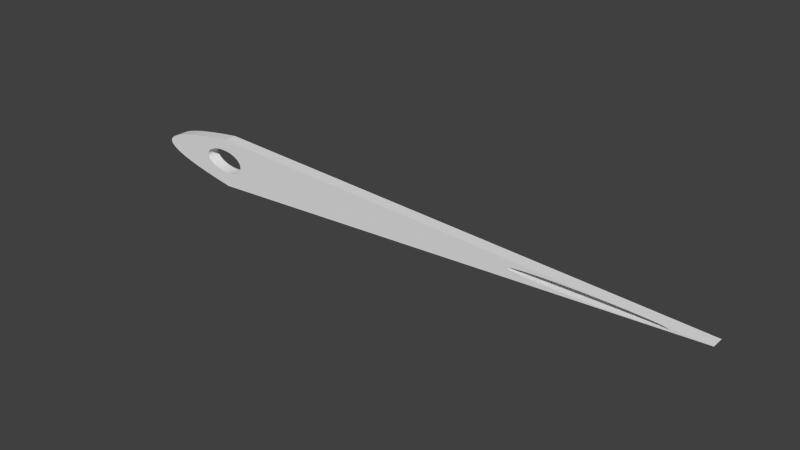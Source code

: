 # Source: needle.blend  (saved by Blender 2.74.0; exported with 4.5.12 LTS)
import bpy
from mathutils import Matrix  # noqa: F401  (used for matrix-valued properties, if any)

bpy.ops.wm.read_factory_settings(use_empty=True)
scene = bpy.context.scene
scene.name = 'Scene'

# ---- collections
col_collection_1 = bpy.data.collections.new('Collection 1'); scene.collection.children.link(col_collection_1)

# ---- materials (node trees are filled in below, after node groups)
mat_material_001 = bpy.data.materials.new('Material.001')
mat_material_001.alpha_threshold = 0.0
mat_material_001.use_transparent_shadow = False
mat_material_001.roughness = 0.5

# ---- material node trees

# ---- world
world_world = bpy.data.worlds.new('World'); scene.world = world_world
world_world.color = (0.05088, 0.05088, 0.05088)
world_world.use_sun_shadow = False
world_world.sun_shadow_jitter_overblur = 0.0
world_world.cycles.sampling_method = 'MANUAL'
world_world.cycles.sample_map_resolution = 256

# ---- meshes
me_needle = bpy.data.meshes.new('Needle')
me_needle.from_pydata([(0.06181, 0.0635, -0.07726), (0.06181, 0.0, -0.07726), (0.04807, 0.03175, -0.07102), (0.04484, 0.0635, -0.06983), (0.03257, 0.03175, -0.066), (0.0254, 0.0635, -0.06422), (0.0157, 0.03175, -0.06229), (0.004174, 0.0635, -0.06062), (-0.002137, 0.03175, -0.05997), (-0.01805, 0.0635, -0.0591), (-0.02049, 0.03175, -0.05906), (-0.04044, 0.0635, -0.05968), (-0.0389, 0.03175, -0.05957), (-0.05688, 0.03175, -0.06148), (-0.04044, 0.0, -0.05968), (-0.06215, 0.0, -0.06232), (-0.07398, 0.03175, -0.06473), (-0.08234, 0.0, -0.06692), (-0.08972, 0.03175, -0.06924), (-0.08234, 0.0635, -0.06692), (-0.1002, 0.0635, -0.0733), (-0.06215, 0.0635, -0.06232), (0.0254, 0.0, -0.06422), (0.04484, 0.0, -0.06983), (0.004174, 0.0, -0.06062), (-0.01805, 0.0, -0.0591), (-0.1002, 0.0, -0.0733), (-0.1037, 0.03175, -0.07491), (-0.115, 0.0635, -0.08127), (-0.115, 0.0, -0.08127), (-0.1155, 0.03175, -0.08161), (-0.1248, 0.03175, -0.08919), (-0.1261, 0.0635, -0.09055), (-0.13, 0.0635, -0.09559), (-0.1261, 0.0, -0.09055), (-0.13, 0.0, -0.09559), (-0.1312, 0.03175, -0.09749), (-0.1329, 0.0, -0.1008), (-0.1333, 0.03175, -0.1019), (-0.1329, 0.0635, -0.1008), (-0.1347, 0.0635, -0.1063), (-0.1347, 0.0, -0.1063), (-0.1347, 0.03175, -0.1063), (-0.1352, 0.03175, -0.1109), (-0.1352, 0.0635, -0.1118), (-0.1349, 0.03175, -0.1155), (-0.1346, 0.0635, -0.1174), (-0.1339, 0.03175, -0.1201), (-0.1328, 0.0635, -0.1231), (-0.132, 0.03175, -0.1248), (-0.1297, 0.0635, -0.1287), (-0.1262, 0.03175, -0.1335), (-0.1256, 0.0635, -0.1343), (-0.1177, 0.03175, -0.142), (-0.114, 0.0635, -0.1449), (-0.1067, 0.03175, -0.15), (-0.09858, 0.0635, -0.1546), (-0.09348, 0.03175, -0.1572), (-0.07996, 0.0635, -0.163), (-0.07846, 0.03175, -0.1635), (-0.06204, 0.03175, -0.1687), (-0.07996, 0.0, -0.163), (-0.05902, 0.0, -0.1695), (-0.04469, 0.03175, -0.1727), (-0.03669, 0.0, -0.174), (-0.02685, 0.03175, -0.1752), (-0.03669, 0.0635, -0.174), (-0.01391, 0.0635, -0.1762), (-0.05902, 0.0635, -0.1695), (-0.1352, 0.0, -0.1118), (-0.1346, 0.0, -0.1174), (-0.1328, 0.0, -0.1231), (-0.1297, 0.0, -0.1287), (-0.1256, 0.0, -0.1343), (-0.114, 0.0, -0.1449), (-0.09858, 0.0, -0.1546), (-0.01391, 0.0, -0.1762), (-0.008984, 0.03175, -0.1763), (0.008416, 0.0635, -0.1759), (0.008416, 0.0, -0.1759), (0.00848, 0.03175, -0.1759), (0.02514, 0.03175, -0.174), (0.02945, 0.0635, -0.1732), (0.04065, 0.03175, -0.1706), (0.04846, 0.0635, -0.1682), (0.05467, 0.03175, -0.1659), (0.06482, 0.0635, -0.1611), (0.06693, 0.03175, -0.1599), (0.078, 0.0635, -0.1523), (0.0772, 0.03175, -0.153), (0.08527, 0.03175, -0.1451), (0.078, 0.0, -0.1523), (0.08761, 0.0, -0.1421), (0.09098, 0.03175, -0.1366), (0.09097, 0.0, -0.1366), (0.09334, 0.0, -0.131), (0.09424, 0.03175, -0.1277), (0.09469, 0.0, -0.1252), (0.09492, 0.03175, -0.1231), (0.09501, 0.0, -0.1194), (0.09497, 0.03175, -0.1185), (0.0943, 0.0, -0.1135), (0.09438, 0.03175, -0.1139), (0.09316, 0.03175, -0.1094), (0.0943, 0.0635, -0.1135), (0.09256, 0.0635, -0.1077), (0.09501, 0.0635, -0.1194), (0.02945, 0.0, -0.1732), (0.04846, 0.0, -0.1682), (0.06482, 0.0, -0.1611), (0.09334, 0.0635, -0.131), (0.09469, 0.0635, -0.1252), (0.09097, 0.0635, -0.1366), (0.08761, 0.0635, -0.1421), (0.09256, 0.0, -0.1077), (0.08981, 0.0, -0.1021), (0.08883, 0.03175, -0.1005), (0.08606, 0.0, -0.09657), (0.08207, 0.03175, -0.09203), (0.0757, 0.0, -0.08628), (0.073, 0.03175, -0.08423), (0.0757, 0.0635, -0.08628), (0.08981, 0.0635, -0.1021), (0.08606, 0.0635, -0.09657), (2.386, 0.0, -0.112), (2.386, 0.0, -0.1119), (2.386, 0.0635, -0.112), (2.386, 0.0, -0.1118), (2.386, 0.0, -0.1116), (2.385, 0.03175, -0.1109), (2.386, 0.0, -0.1114), (2.386, 0.0, -0.1112), (2.385, 0.0, -0.1107), (2.384, 0.03175, -0.1104), (2.384, 0.0, -0.1103), (2.383, 0.03175, -0.1098), (2.384, 0.0635, -0.1103), (2.378, 0.0635, -0.1086), (2.385, 0.0635, -0.1107), (2.386, 0.0635, -0.1112), (2.386, 0.0635, -0.1114), (2.386, 0.0635, -0.1116), (2.386, 0.0635, -0.1118), (2.386, 0.0635, -0.1119), (2.378, 0.0, -0.1086), (2.379, 0.03175, -0.1088), (2.373, 0.03175, -0.1077), (2.369, 0.0635, -0.107), (2.366, 0.03175, -0.1067), (2.355, 0.0635, -0.1054), (2.358, 0.03175, -0.1057), (2.348, 0.03175, -0.1047), (2.355, 0.0, -0.1054), (2.339, 0.0, -0.1039), (2.336, 0.03175, -0.1037), (2.324, 0.03175, -0.1028), (2.319, 0.0, -0.1025), (2.31, 0.03175, -0.1019), (2.319, 0.0635, -0.1025), (2.296, 0.0635, -0.1012), (2.339, 0.0635, -0.1039), (2.369, 0.0, -0.107), (2.296, 0.0, -0.1012), (2.295, 0.03175, -0.1011), (2.278, 0.03175, -0.1003), (2.27, 0.0635, -0.09993), (2.243, 0.03175, -0.09886), (2.242, 0.0635, -0.09882), (2.212, 0.0635, -0.09783), (2.27, 0.0, -0.09993), (2.242, 0.0, -0.09882), (2.212, 0.0, -0.09783), (2.204, 0.03175, -0.09761), (2.18, 0.0, -0.09698), (2.159, 0.03175, -0.09652), (2.18, 0.0635, -0.09698), (2.146, 0.0635, -0.09626), (2.146, 0.0, -0.09626), (2.113, 0.03175, -0.0957), (2.077, 0.0635, -0.09527), (2.077, 0.0, -0.09527), (2.017, 0.03175, -0.09491), (2.006, 0.0635, -0.0949), (1.969, 0.03175, -0.09496), (1.937, 0.0635, -0.09517), (1.923, 0.03175, -0.0953), (1.904, 0.0635, -0.09554), (1.879, 0.03175, -0.09593), (1.872, 0.0635, -0.09607), (1.838, 0.03175, -0.09685), (1.842, 0.0635, -0.09675), (1.814, 0.0635, -0.09758), (2.006, 0.0, -0.0949), (1.937, 0.0, -0.09517), (1.904, 0.0, -0.09554), (1.872, 0.0, -0.09607), (1.842, 0.0, -0.09675), (1.814, 0.0, -0.09758), (1.801, 0.03175, -0.09804), (1.788, 0.0, -0.09856), (1.767, 0.03175, -0.09949), (1.788, 0.0635, -0.09856), (1.764, 0.0635, -0.09967), (1.764, 0.0, -0.09967), (1.752, 0.03175, -0.1003), (1.742, 0.0635, -0.1009), (1.742, 0.0, -0.1009), (1.738, 0.03175, -0.1012), (1.724, 0.0635, -0.1022), (1.724, 0.0, -0.1022), (1.726, 0.03175, -0.1021), (1.714, 0.03175, -0.1031), (1.708, 0.0635, -0.1037), (1.704, 0.03175, -0.1041), (1.694, 0.0635, -0.1052), (1.695, 0.03175, -0.1051), (1.688, 0.03175, -0.1062), (1.694, 0.0, -0.1052), (1.684, 0.0, -0.1069), (1.682, 0.03175, -0.1073), (1.677, 0.0, -0.1086), (1.677, 0.03175, -0.1085), (1.677, 0.0635, -0.1086), (1.673, 0.03175, -0.1097), (1.672, 0.0635, -0.1103), (1.671, 0.03175, -0.1109), (1.671, 0.0635, -0.1107), (1.671, 0.0635, -0.1112), (1.708, 0.0, -0.1037), (1.672, 0.0, -0.1103), (1.671, 0.0, -0.1107), (1.671, 0.0, -0.1112), (1.671, 0.0, -0.1114), (1.671, 0.03175, -0.1121), (1.671, 0.0635, -0.1114), (1.671, 0.0635, -0.1116), (1.671, 0.0, -0.1116), (1.671, 0.0, -0.1118), (1.671, 0.0, -0.1121), (1.671, 0.0, -0.1123), (1.671, 0.0, -0.1125), (1.671, 0.0, -0.1127), (1.671, 0.03175, -0.1133), (1.671, 0.0, -0.1129), (1.672, 0.0, -0.1134), (1.672, 0.03175, -0.1139), (1.672, 0.0, -0.1138), (1.674, 0.03175, -0.1145), (1.677, 0.0, -0.1156), (1.677, 0.03175, -0.1157), (1.682, 0.03175, -0.1169), (1.677, 0.0635, -0.1156), (1.684, 0.0635, -0.1174), (1.672, 0.0635, -0.1138), (1.672, 0.0635, -0.1134), (1.671, 0.0635, -0.1129), (1.671, 0.0635, -0.1127), (1.671, 0.0635, -0.1125), (1.671, 0.0635, -0.1123), (1.671, 0.0635, -0.1121), (1.671, 0.0635, -0.1118), (1.684, 0.0, -0.1174), (1.688, 0.03175, -0.1181), (1.695, 0.0635, -0.1191), (1.695, 0.0, -0.1191), (1.696, 0.03175, -0.1193), (1.705, 0.03175, -0.1204), (1.708, 0.0635, -0.1208), (1.715, 0.03175, -0.1215), (1.725, 0.0635, -0.1223), (1.727, 0.03175, -0.1225), (1.74, 0.03175, -0.1236), (1.725, 0.0, -0.1223), (1.743, 0.0, -0.1238), (1.754, 0.03175, -0.1245), (1.765, 0.0, -0.1252), (1.769, 0.03175, -0.1254), (1.765, 0.0635, -0.1252), (1.789, 0.0635, -0.1265), (1.743, 0.0635, -0.1238), (1.708, 0.0, -0.1208), (1.789, 0.0, -0.1265), (1.802, 0.03175, -0.1271), (1.815, 0.0635, -0.1276), (1.815, 0.0, -0.1276), (1.84, 0.03175, -0.1284), (1.843, 0.0635, -0.1285), (1.843, 0.0, -0.1285), (1.874, 0.0, -0.1293), (1.881, 0.03175, -0.1295), (1.905, 0.0, -0.1299), (1.925, 0.03175, -0.1302), (1.938, 0.0, -0.1303), (1.971, 0.03175, -0.1305), (2.008, 0.0, -0.1306), (2.019, 0.03175, -0.1306), (2.078, 0.0, -0.1301), (2.078, 0.0635, -0.1301), (2.115, 0.03175, -0.1296), (2.148, 0.0635, -0.129), (2.161, 0.03175, -0.1287), (2.181, 0.0635, -0.1281), (2.206, 0.03175, -0.1274), (2.213, 0.0635, -0.1272), (2.244, 0.03175, -0.126), (2.243, 0.0635, -0.126), (2.271, 0.0635, -0.1248), (1.874, 0.0635, -0.1293), (1.905, 0.0635, -0.1299), (1.938, 0.0635, -0.1303), (2.008, 0.0635, -0.1306), (2.148, 0.0, -0.129), (2.181, 0.0, -0.1281), (2.213, 0.0, -0.1272), (2.243, 0.0, -0.126), (2.271, 0.0, -0.1248), (2.28, 0.03175, -0.1244), (2.297, 0.0, -0.1234), (2.296, 0.03175, -0.1235), (2.297, 0.0635, -0.1234), (2.311, 0.03175, -0.1226), (2.319, 0.0635, -0.122), (2.325, 0.03175, -0.1216), (2.339, 0.0635, -0.1204), (2.337, 0.03175, -0.1206), (2.348, 0.03175, -0.1196), (2.339, 0.0, -0.1204), (2.356, 0.0, -0.1188), (2.358, 0.03175, -0.1186), (2.367, 0.03175, -0.1175), (2.369, 0.0, -0.1172), (2.374, 0.03175, -0.1164), (2.369, 0.0635, -0.1172), (2.379, 0.0635, -0.1155), (2.356, 0.0635, -0.1188), (2.319, 0.0, -0.122), (2.379, 0.0, -0.1155), (2.379, 0.03175, -0.1153), (2.383, 0.03175, -0.1142), (2.384, 0.0635, -0.1137), (2.384, 0.03175, -0.1137), (2.385, 0.0635, -0.1133), (2.385, 0.03175, -0.1131), (2.386, 0.0635, -0.1129), (2.386, 0.0635, -0.1127), (2.384, 0.0, -0.1137), (2.385, 0.0, -0.1133), (2.386, 0.0, -0.1129), (2.386, 0.0, -0.1127), (2.386, 0.0, -0.1125), (2.386, 0.0, -0.1122), (2.386, 0.0, -0.1121), (2.386, 0.0635, -0.1125), (2.386, 0.0635, -0.1121), (2.386, 0.0635, -0.1122), (1.684, 0.0635, -0.1069), (2.566, 0.0, -0.112), (0.0, 0.0, -0.2472), (2.566, 0.0635, -0.112), (0.0, 0.0635, -0.2472), (0.0, 0.0, 0.0), (0.0, 0.0635, 0.0), (-0.05004, 0.03175, -0.2382), (-0.05004, 0.0635, -0.2382), (-0.09684, 0.03175, -0.2292), (-0.09684, 0.0635, -0.2292), (-0.1404, 0.03175, -0.2203), (-0.1404, 0.0635, -0.2203), (-0.1808, 0.03175, -0.2115), (-0.1808, 0.0635, -0.2115), (-0.2179, 0.03175, -0.2027), (-0.2179, 0.0635, -0.2027), (-0.2518, 0.03175, -0.1941), (-0.2518, 0.0635, -0.1941), (-0.2825, 0.03175, -0.1855), (-0.2825, 0.0635, -0.1855), (-0.3099, 0.03175, -0.1771), (-0.3099, 0.0635, -0.1771), (-0.3341, 0.03175, -0.1687), (-0.3341, 0.0635, -0.1687), (-0.3551, 0.03175, -0.1604), (-0.3551, 0.0635, -0.1604), (-0.3729, 0.03175, -0.1522), (-0.3729, 0.0635, -0.1522), (-0.3874, 0.03175, -0.1441), (-0.3874, 0.0635, -0.1441), (-0.3987, 0.03175, -0.1361), (-0.3987, 0.0635, -0.1361), (-0.4067, 0.03175, -0.1281), (-0.4067, 0.0635, -0.1281), (-0.4096, 0.03175, -0.1242), (-0.4096, 0.0635, -0.1242), (-0.4116, 0.03175, -0.1203), (-0.4116, 0.0635, -0.1203), (-0.4128, 0.03175, -0.1164), (-0.4128, 0.0635, -0.1164), (-0.4132, 0.03175, -0.1125), (-0.4132, 0.0635, -0.1125), (-0.4128, 0.03175, -0.1086), (-0.4128, 0.0635, -0.1086), (-0.4116, 0.03175, -0.1048), (-0.4116, 0.0635, -0.1048), (-0.4096, 0.03175, -0.101), (-0.4096, 0.0635, -0.101), (-0.4067, 0.03175, -0.09722), (-0.4067, 0.0635, -0.09722), (-0.3987, 0.03175, -0.08971), (-0.3987, 0.0635, -0.08971), (-0.3874, 0.03175, -0.08229), (-0.3874, 0.0635, -0.08229), (-0.3729, 0.03175, -0.07495), (-0.3729, 0.0635, -0.07495), (-0.3551, 0.03175, -0.0677), (-0.3551, 0.0635, -0.0677), (-0.3341, 0.03175, -0.06054), (-0.3341, 0.0635, -0.06054), (-0.3099, 0.03175, -0.05347), (-0.3099, 0.0635, -0.05347), (-0.2825, 0.03175, -0.04648), (-0.2825, 0.0635, -0.04648), (-0.2518, 0.03175, -0.03958), (-0.2518, 0.0635, -0.03958), (-0.2179, 0.03175, -0.03277), (-0.2179, 0.0635, -0.03277), (-0.1808, 0.03175, -0.02604), (-0.1808, 0.0635, -0.02604), (-0.1404, 0.03175, -0.0194), (-0.1404, 0.0635, -0.0194), (-0.09684, 0.03175, -0.01285), (-0.09684, 0.0635, -0.01285), (-0.05004, 0.03175, -0.006379), (-0.05004, 0.0635, -0.006379), (-0.05004, 0.0, -0.2382), (-0.09684, 0.0, -0.2292), (-0.1404, 0.0, -0.2203), (-0.1808, 0.0, -0.2115), (-0.2179, 0.0, -0.2027), (-0.2518, 0.0, -0.1941), (-0.2825, 0.0, -0.1855), (-0.3099, 0.0, -0.1771), (-0.3341, 0.0, -0.1687), (-0.3551, 0.0, -0.1604), (-0.3729, 0.0, -0.1522), (-0.3874, 0.0, -0.1441), (-0.3987, 0.0, -0.1361), (-0.4067, 0.0, -0.1281), (-0.4096, 0.0, -0.1242), (-0.4116, 0.0, -0.1203), (-0.4128, 0.0, -0.1164), (-0.4132, 0.0, -0.1125), (-0.4128, 0.0, -0.1086), (-0.4116, 0.0, -0.1048), (-0.4096, 0.0, -0.101), (-0.4067, 0.0, -0.09722), (-0.3987, 0.0, -0.08971), (-0.3874, 0.0, -0.08229), (-0.3729, 0.0, -0.07495), (-0.3551, 0.0, -0.0677), (-0.3341, 0.0, -0.06054), (-0.3099, 0.0, -0.05347), (-0.2825, 0.0, -0.04648), (-0.2518, 0.0, -0.03958), (-0.2179, 0.0, -0.03277), (-0.1808, 0.0, -0.02604), (-0.1404, 0.0, -0.0194), (-0.09684, 0.0, -0.01285), (-0.05004, 0.0, -0.006379)], [], [(0, 1, 2), (3, 2, 4), (5, 4, 6), (7, 6, 8), (9, 8, 10), (11, 10, 12), (13, 12, 14), (15, 13, 14), (15, 16, 13), (15, 17, 16), (16, 17, 18), (19, 18, 20), (19, 16, 18), (19, 21, 16), (16, 21, 13), (13, 21, 11), (12, 13, 11), (22, 4, 23), (22, 6, 4), (22, 24, 6), (6, 24, 8), (8, 24, 25), (10, 25, 14), (12, 10, 14), (8, 25, 10), (17, 26, 18), (18, 26, 27), (20, 27, 28), (20, 18, 27), (26, 29, 27), (27, 29, 30), (28, 30, 31), (32, 31, 33), (32, 28, 31), (30, 29, 31), (31, 29, 34), (35, 31, 34), (35, 36, 31), (35, 37, 36), (36, 37, 38), (39, 38, 40), (39, 36, 38), (39, 33, 36), (36, 33, 31), (37, 41, 38), (38, 41, 42), (40, 42, 43), (44, 43, 45), (46, 45, 47), (48, 47, 49), (50, 49, 51), (52, 51, 53), (54, 53, 55), (56, 55, 57), (58, 57, 59), (60, 59, 61), (62, 60, 61), (62, 63, 60), (62, 64, 63), (63, 64, 65), (66, 65, 67), (66, 63, 65), (66, 68, 63), (63, 68, 60), (60, 68, 58), (59, 60, 58), (42, 41, 43), (43, 41, 69), (45, 69, 70), (47, 70, 71), (49, 71, 72), (51, 72, 73), (53, 73, 74), (55, 74, 75), (57, 75, 61), (59, 57, 61), (43, 69, 45), (45, 70, 47), (47, 71, 49), (49, 72, 51), (51, 73, 53), (53, 74, 55), (55, 75, 57), (64, 76, 65), (65, 76, 77), (67, 77, 78), (67, 65, 77), (76, 79, 77), (77, 79, 80), (78, 80, 81), (82, 81, 83), (84, 83, 85), (86, 85, 87), (88, 87, 89), (90, 89, 91), (92, 90, 91), (92, 93, 90), (92, 94, 93), (93, 94, 95), (96, 95, 97), (98, 97, 99), (100, 99, 101), (102, 101, 103), (104, 103, 105), (104, 102, 103), (104, 100, 102), (104, 106, 100), (100, 106, 98), (99, 100, 98), (80, 79, 81), (81, 79, 107), (83, 107, 108), (85, 108, 109), (87, 109, 91), (89, 87, 91), (81, 107, 83), (83, 108, 85), (85, 109, 87), (93, 95, 96), (110, 96, 111), (110, 93, 96), (110, 112, 93), (93, 112, 113), (90, 113, 88), (89, 90, 88), (96, 97, 98), (111, 98, 106), (111, 96, 98), (101, 114, 103), (103, 114, 115), (116, 115, 117), (118, 117, 119), (120, 119, 1), (0, 120, 1), (0, 121, 120), (120, 121, 118), (119, 120, 118), (103, 115, 116), (105, 116, 122), (105, 103, 116), (116, 117, 118), (123, 118, 121), (123, 116, 118), (123, 122, 116), (93, 113, 90), (88, 86, 87), (86, 84, 85), (84, 82, 83), (82, 78, 81), (80, 78, 77), (58, 56, 57), (56, 54, 55), (54, 52, 53), (52, 50, 51), (50, 48, 49), (48, 46, 47), (46, 44, 45), (44, 40, 43), (42, 40, 38), (30, 28, 27), (11, 9, 10), (9, 7, 8), (7, 5, 6), (5, 3, 4), (3, 0, 2), (100, 101, 102), (1, 23, 2), (2, 23, 4), (124, 125, 126), (126, 125, 127), (128, 126, 127), (128, 129, 126), (128, 130, 129), (129, 130, 131), (132, 129, 131), (132, 133, 129), (132, 134, 133), (133, 134, 135), (136, 135, 137), (136, 133, 135), (136, 138, 133), (133, 138, 129), (129, 138, 139), (140, 129, 139), (140, 141, 129), (129, 141, 142), (143, 129, 142), (143, 126, 129), (134, 144, 135), (135, 144, 145), (137, 145, 146), (147, 146, 148), (149, 148, 150), (151, 150, 152), (153, 151, 152), (153, 154, 151), (153, 155, 154), (153, 156, 155), (155, 156, 157), (158, 157, 159), (158, 155, 157), (158, 160, 155), (155, 160, 154), (154, 160, 151), (151, 160, 149), (150, 151, 149), (145, 144, 146), (146, 144, 161), (148, 161, 152), (150, 148, 152), (146, 161, 148), (156, 162, 157), (157, 162, 163), (159, 163, 164), (165, 164, 166), (167, 166, 168), (167, 165, 166), (163, 162, 164), (164, 162, 169), (166, 169, 170), (171, 166, 170), (171, 172, 166), (171, 173, 172), (172, 173, 174), (175, 174, 176), (175, 172, 174), (175, 168, 172), (172, 168, 166), (164, 169, 166), (173, 177, 174), (174, 177, 178), (176, 178, 179), (176, 174, 178), (177, 180, 178), (178, 180, 179), (179, 180, 181), (182, 181, 183), (184, 183, 185), (186, 185, 187), (188, 187, 189), (190, 189, 191), (190, 188, 189), (180, 192, 181), (181, 192, 183), (183, 192, 193), (185, 193, 194), (187, 194, 195), (189, 195, 196), (197, 189, 196), (197, 198, 189), (197, 199, 198), (198, 199, 200), (201, 200, 202), (201, 198, 200), (201, 191, 198), (198, 191, 189), (183, 193, 185), (185, 194, 187), (187, 195, 189), (199, 203, 200), (200, 203, 204), (202, 204, 205), (202, 200, 204), (203, 206, 204), (204, 206, 207), (205, 207, 208), (205, 204, 207), (206, 209, 207), (207, 209, 210), (208, 210, 211), (212, 211, 213), (214, 213, 215), (216, 215, 217), (218, 216, 217), (218, 219, 216), (218, 220, 219), (219, 220, 221), (222, 221, 223), (224, 223, 225), (226, 225, 227), (226, 224, 225), (210, 209, 211), (211, 209, 228), (213, 228, 217), (215, 213, 217), (211, 228, 213), (221, 220, 223), (223, 220, 229), (225, 229, 230), (231, 225, 230), (231, 232, 225), (225, 232, 233), (234, 233, 235), (234, 225, 233), (234, 227, 225), (223, 229, 225), (232, 236, 233), (233, 236, 237), (238, 233, 237), (238, 239, 233), (233, 239, 240), (241, 233, 240), (241, 242, 233), (241, 243, 242), (242, 243, 244), (245, 244, 246), (247, 246, 248), (249, 248, 250), (251, 250, 252), (251, 249, 250), (251, 247, 249), (251, 253, 247), (247, 253, 245), (246, 247, 245), (242, 244, 245), (254, 245, 253), (254, 242, 245), (254, 255, 242), (242, 255, 256), (233, 256, 257), (258, 233, 257), (258, 259, 233), (233, 259, 260), (235, 233, 260), (248, 261, 250), (250, 261, 262), (252, 262, 263), (252, 250, 262), (261, 264, 262), (262, 264, 265), (263, 265, 266), (267, 266, 268), (269, 268, 270), (271, 270, 272), (273, 271, 272), (273, 274, 271), (273, 275, 274), (274, 275, 276), (277, 276, 278), (277, 274, 276), (277, 279, 274), (274, 279, 271), (271, 279, 269), (270, 271, 269), (265, 264, 266), (266, 264, 280), (268, 280, 272), (270, 268, 272), (266, 280, 268), (275, 281, 276), (276, 281, 282), (278, 282, 283), (278, 276, 282), (281, 284, 282), (282, 284, 285), (283, 285, 286), (283, 282, 285), (284, 287, 285), (285, 287, 288), (289, 288, 290), (291, 290, 292), (293, 292, 294), (295, 294, 296), (297, 296, 298), (299, 298, 300), (301, 300, 302), (303, 302, 304), (305, 304, 306), (305, 303, 304), (285, 288, 289), (307, 289, 308), (307, 285, 289), (307, 286, 285), (289, 290, 291), (308, 291, 309), (308, 289, 291), (291, 292, 293), (309, 293, 310), (309, 291, 293), (293, 294, 295), (310, 295, 297), (310, 293, 295), (296, 311, 298), (298, 311, 300), (300, 311, 312), (302, 312, 313), (304, 313, 314), (315, 304, 314), (315, 316, 304), (315, 317, 316), (316, 317, 318), (319, 318, 320), (321, 320, 322), (323, 322, 324), (325, 324, 326), (327, 325, 326), (327, 328, 325), (327, 329, 328), (327, 330, 329), (329, 330, 331), (332, 331, 333), (332, 329, 331), (332, 334, 329), (329, 334, 328), (328, 334, 325), (325, 334, 323), (324, 325, 323), (300, 312, 302), (302, 313, 304), (318, 317, 320), (320, 317, 335), (322, 335, 326), (324, 322, 326), (320, 335, 322), (330, 336, 331), (331, 336, 337), (333, 337, 338), (339, 338, 340), (341, 340, 342), (343, 342, 344), (343, 341, 342), (337, 336, 338), (338, 336, 345), (340, 345, 346), (342, 346, 347), (348, 342, 347), (348, 349, 342), (342, 349, 350), (351, 342, 350), (351, 124, 342), (342, 124, 352), (344, 342, 352), (338, 345, 340), (340, 346, 342), (126, 353, 124), (124, 353, 354), (352, 124, 354), (341, 339, 340), (339, 333, 338), (337, 333, 331), (323, 321, 322), (321, 319, 320), (318, 319, 316), (316, 319, 306), (304, 316, 306), (303, 301, 302), (301, 299, 300), (299, 297, 298), (296, 297, 295), (269, 267, 268), (267, 263, 266), (265, 263, 262), (242, 256, 233), (224, 222, 223), (221, 222, 219), (219, 222, 355), (216, 355, 214), (215, 216, 214), (219, 355, 216), (214, 212, 213), (212, 208, 211), (210, 208, 207), (188, 186, 187), (186, 184, 185), (184, 182, 183), (182, 179, 181), (165, 159, 164), (163, 159, 157), (149, 147, 148), (147, 137, 146), (145, 137, 135), (247, 248, 249), (356, 357, 358), (358, 357, 359), (360, 356, 361), (361, 356, 358), (359, 357, 362), (363, 362, 364), (365, 364, 366), (367, 366, 368), (369, 368, 370), (371, 370, 372), (373, 372, 374), (375, 374, 376), (377, 376, 378), (379, 378, 380), (381, 380, 382), (383, 382, 384), (385, 384, 386), (387, 386, 388), (389, 388, 390), (391, 390, 392), (393, 392, 394), (395, 394, 396), (397, 396, 398), (399, 398, 400), (401, 400, 402), (403, 402, 404), (405, 404, 406), (407, 406, 408), (409, 408, 410), (411, 410, 412), (413, 412, 414), (415, 414, 416), (417, 416, 418), (419, 418, 420), (421, 420, 422), (423, 422, 424), (425, 424, 426), (427, 426, 428), (429, 428, 430), (431, 430, 361), (431, 429, 430), (357, 432, 362), (362, 432, 433), (364, 433, 434), (366, 434, 435), (368, 435, 436), (370, 436, 437), (372, 437, 438), (374, 438, 439), (376, 439, 440), (378, 440, 441), (380, 441, 442), (382, 442, 443), (384, 443, 444), (386, 444, 445), (388, 445, 446), (390, 446, 447), (392, 447, 448), (394, 448, 449), (396, 449, 450), (398, 450, 451), (400, 451, 452), (402, 452, 453), (404, 453, 454), (406, 454, 455), (408, 455, 456), (410, 456, 457), (412, 457, 458), (414, 458, 459), (416, 459, 460), (418, 460, 461), (420, 461, 462), (422, 462, 463), (424, 463, 464), (426, 464, 465), (428, 465, 466), (430, 466, 360), (361, 430, 360), (362, 433, 364), (364, 434, 366), (366, 435, 368), (368, 436, 370), (370, 437, 372), (372, 438, 374), (374, 439, 376), (376, 440, 378), (378, 441, 380), (380, 442, 382), (382, 443, 384), (384, 444, 386), (386, 445, 388), (388, 446, 390), (390, 447, 392), (392, 448, 394), (394, 449, 396), (396, 450, 398), (398, 451, 400), (400, 452, 402), (402, 453, 404), (404, 454, 406), (406, 455, 408), (408, 456, 410), (410, 457, 412), (412, 458, 414), (414, 459, 416), (416, 460, 418), (418, 461, 420), (420, 462, 422), (422, 463, 424), (424, 464, 426), (426, 465, 428), (428, 466, 430), (429, 427, 428), (427, 425, 426), (425, 423, 424), (423, 421, 422), (421, 419, 420), (419, 417, 418), (417, 415, 416), (415, 413, 414), (413, 411, 412), (411, 409, 410), (409, 407, 408), (407, 405, 406), (405, 403, 404), (403, 401, 402), (401, 399, 400), (399, 397, 398), (397, 395, 396), (395, 393, 394), (393, 391, 392), (391, 389, 390), (389, 387, 388), (387, 385, 386), (385, 383, 384), (383, 381, 382), (381, 379, 380), (379, 377, 378), (377, 375, 376), (375, 373, 374), (373, 371, 372), (371, 369, 370), (369, 367, 368), (367, 365, 366), (365, 363, 364), (363, 359, 362), (119, 217, 1), (119, 218, 217), (119, 117, 218), (218, 117, 220), (220, 117, 115), (229, 115, 114), (230, 114, 231), (230, 229, 114), (220, 115, 229), (231, 114, 232), (232, 114, 101), (236, 101, 237), (236, 232, 101), (99, 241, 101), (99, 243, 241), (99, 244, 243), (99, 246, 244), (99, 97, 246), (246, 97, 248), (248, 97, 95), (261, 95, 94), (92, 261, 94), (92, 264, 261), (92, 91, 264), (264, 91, 280), (280, 91, 272), (272, 91, 109), (273, 109, 108), (275, 108, 281), (275, 273, 108), (248, 95, 261), (272, 109, 273), (108, 107, 281), (281, 107, 284), (284, 107, 357), (287, 357, 288), (287, 284, 357), (357, 107, 432), (432, 107, 79), (433, 79, 434), (433, 432, 79), (76, 436, 79), (76, 437, 436), (76, 438, 437), (76, 64, 438), (438, 64, 439), (439, 64, 62), (440, 62, 61), (441, 61, 75), (442, 75, 74), (443, 74, 73), (444, 73, 72), (445, 72, 71), (446, 71, 447), (446, 445, 71), (439, 62, 440), (440, 61, 441), (441, 75, 442), (442, 74, 443), (443, 73, 444), (444, 72, 445), (71, 70, 447), (447, 70, 448), (448, 70, 69), (449, 69, 450), (449, 448, 69), (69, 41, 450), (450, 41, 451), (451, 41, 37), (452, 37, 453), (452, 451, 37), (37, 35, 453), (453, 35, 454), (454, 35, 34), (455, 34, 29), (456, 29, 26), (457, 26, 17), (458, 17, 15), (459, 15, 14), (460, 14, 461), (460, 459, 14), (454, 34, 455), (455, 29, 456), (456, 26, 457), (457, 17, 458), (458, 15, 459), (14, 25, 461), (461, 25, 462), (462, 25, 463), (463, 25, 464), (464, 25, 465), (465, 25, 24), (466, 24, 360), (466, 465, 24), (24, 22, 360), (360, 22, 203), (199, 360, 203), (199, 197, 360), (360, 197, 196), (195, 360, 196), (195, 194, 360), (360, 194, 193), (192, 360, 193), (192, 180, 360), (360, 180, 177), (173, 360, 177), (173, 171, 360), (360, 171, 170), (169, 360, 170), (169, 356, 360), (169, 162, 356), (356, 162, 156), (153, 356, 156), (153, 152, 356), (356, 152, 161), (144, 356, 161), (144, 134, 356), (356, 134, 132), (131, 356, 132), (131, 130, 356), (356, 130, 128), (127, 356, 128), (127, 125, 356), (356, 125, 124), (351, 356, 124), (351, 350, 356), (356, 350, 349), (348, 356, 349), (348, 347, 356), (356, 347, 346), (345, 356, 346), (345, 336, 356), (356, 336, 330), (327, 356, 330), (327, 326, 356), (356, 326, 335), (317, 356, 335), (317, 315, 356), (356, 315, 314), (357, 314, 313), (312, 357, 313), (312, 311, 357), (357, 311, 296), (294, 357, 296), (294, 292, 357), (357, 292, 290), (288, 357, 290), (23, 209, 22), (23, 228, 209), (23, 1, 228), (228, 1, 217), (356, 314, 357), (241, 240, 101), (101, 240, 239), (238, 101, 239), (238, 237, 101), (209, 206, 22), (22, 206, 203), (436, 435, 79), (79, 435, 434), (3, 212, 0), (3, 208, 212), (3, 5, 208), (208, 5, 205), (205, 5, 202), (202, 5, 361), (201, 361, 191), (201, 202, 361), (5, 7, 361), (361, 7, 431), (431, 7, 429), (429, 7, 9), (427, 9, 425), (427, 429, 9), (11, 421, 9), (11, 419, 421), (11, 417, 419), (11, 21, 417), (417, 21, 415), (415, 21, 19), (413, 19, 20), (411, 20, 28), (409, 28, 32), (407, 32, 33), (405, 33, 39), (403, 39, 401), (403, 405, 39), (415, 19, 413), (413, 20, 411), (411, 28, 409), (409, 32, 407), (407, 33, 405), (39, 40, 401), (401, 40, 399), (399, 40, 44), (397, 44, 395), (397, 399, 44), (44, 46, 395), (395, 46, 393), (393, 46, 48), (391, 48, 389), (391, 393, 48), (48, 50, 389), (389, 50, 387), (387, 50, 52), (385, 52, 54), (383, 54, 56), (381, 56, 58), (379, 58, 68), (377, 68, 66), (375, 66, 67), (373, 67, 371), (373, 375, 67), (387, 52, 385), (385, 54, 383), (383, 56, 381), (381, 58, 379), (379, 68, 377), (377, 66, 375), (67, 78, 371), (371, 78, 369), (369, 78, 367), (367, 78, 365), (365, 78, 363), (363, 78, 82), (359, 82, 283), (286, 359, 283), (286, 307, 359), (359, 307, 308), (309, 359, 308), (309, 310, 359), (359, 310, 297), (299, 359, 297), (299, 301, 359), (359, 301, 303), (305, 359, 303), (305, 358, 359), (305, 306, 358), (358, 306, 319), (321, 358, 319), (321, 323, 358), (358, 323, 334), (332, 358, 334), (332, 333, 358), (358, 333, 339), (341, 358, 339), (341, 343, 358), (358, 343, 344), (352, 358, 344), (352, 354, 358), (358, 354, 353), (126, 358, 353), (126, 143, 358), (358, 143, 142), (141, 358, 142), (141, 140, 358), (358, 140, 139), (138, 358, 139), (138, 136, 358), (358, 136, 137), (147, 358, 137), (147, 149, 358), (358, 149, 160), (158, 358, 160), (158, 159, 358), (358, 159, 165), (361, 165, 167), (168, 361, 167), (168, 175, 361), (361, 175, 176), (179, 361, 176), (179, 182, 361), (361, 182, 184), (186, 361, 184), (186, 188, 361), (361, 188, 190), (191, 361, 190), (283, 82, 278), (278, 82, 84), (277, 84, 279), (277, 278, 84), (84, 86, 279), (279, 86, 269), (269, 86, 88), (267, 88, 263), (267, 269, 88), (88, 113, 263), (263, 113, 252), (252, 113, 112), (110, 252, 112), (110, 251, 252), (110, 111, 251), (251, 111, 253), (253, 111, 106), (254, 106, 255), (254, 253, 106), (255, 106, 256), (256, 106, 104), (257, 104, 258), (257, 256, 104), (105, 234, 104), (105, 227, 234), (105, 226, 227), (105, 224, 226), (105, 122, 224), (224, 122, 222), (222, 122, 123), (355, 123, 121), (214, 121, 0), (212, 214, 0), (222, 123, 355), (355, 121, 214), (358, 165, 361), (234, 235, 104), (104, 235, 260), (259, 104, 260), (259, 258, 104), (359, 363, 82), (421, 423, 9), (9, 423, 425)])
_uv = me_needle.uv_layers.new(name='UVMap')
_uv.uv.foreach_set('vector', [0.9217, 0.008486, 1.0, 0.008486, 0.9609, 0.01321, 0.9217, 0.01431, 0.9609, 0.01321, 0.9609, 0.0185, 0.9217, 0.02094, 0.9609, 0.0185, 0.9609, 0.02423, 0.9217, 0.02813, 0.9609, 0.02423, 0.9609, 0.03026, 0.9217, 0.03562, 0.9609, 0.03026, 0.9609, 0.03644, 0.9217, 0.04312, 0.9609, 0.03644, 0.9609, 0.04261, 0.9609, 0.04861, 0.9609, 0.04261, 1.0, 0.04312, 1.0, 0.05036, 0.9609, 0.04861, 1.0, 0.04312, 1.0, 0.05036, 0.9609, 0.05429, 0.9609, 0.04861, 1.0, 0.05036, 1.0, 0.05705, 0.9609, 0.05429, 0.9609, 0.05429, 1.0, 0.05705, 0.9609, 0.05949, 0.9217, 0.05705, 0.9609, 0.05949, 0.9217, 0.06293, 0.9217, 0.05705, 0.9609, 0.05429, 0.9609, 0.05949, 0.9217, 0.05705, 0.9217, 0.05036, 0.9609, 0.05429, 0.9609, 0.05429, 0.9217, 0.05036, 0.9609, 0.04861, 0.9609, 0.04861, 0.9217, 0.05036, 0.9217, 0.04312, 0.9609, 0.04261, 0.9609, 0.04861, 0.9217, 0.04312, 1.0, 0.02094, 0.9609, 0.0185, 1.0, 0.01431, 1.0, 0.02094, 0.9609, 0.02423, 0.9609, 0.0185, 1.0, 0.02094, 1.0, 0.02813, 0.9609, 0.02423, 0.9609, 0.02423, 1.0, 0.02813, 0.9609, 0.03026, 0.9609, 0.03026, 1.0, 0.02813, 1.0, 0.03562, 0.9609, 0.03644, 1.0, 0.03562, 1.0, 0.04312, 0.9609, 0.04261, 0.9609, 0.03644, 1.0, 0.04312, 0.9609, 0.03026, 1.0, 0.03562, 0.9609, 0.03644, 1.0, 0.05705, 1.0, 0.06293, 0.9609, 0.05949, 0.9609, 0.05949, 1.0, 0.06293, 0.9609, 0.06408, 0.9217, 0.06293, 0.9609, 0.06408, 0.9217, 0.06775, 0.9217, 0.06293, 0.9609, 0.05949, 0.9609, 0.06408, 1.0, 0.06293, 1.0, 0.06775, 0.9609, 0.06408, 0.9609, 0.06408, 1.0, 0.06775, 0.9609, 0.06792, 0.9217, 0.06775, 0.9609, 0.06792, 0.9609, 0.07089, 0.8189, 0.2401, 0.8207, 0.2508, 0.8123, 0.2401, 0.9217, 0.07131, 0.9217, 0.06775, 0.9609, 0.07089, 0.9609, 0.06792, 1.0, 0.06775, 0.9609, 0.07089, 0.9609, 0.07089, 1.0, 0.06775, 1.0, 0.07131, 0.8123, 0.2614, 0.8207, 0.2508, 0.8189, 0.2614, 0.8123, 0.2614, 0.8098, 0.2508, 0.8207, 0.2508, 0.8123, 0.2614, 0.8055, 0.2614, 0.8098, 0.2508, 0.8098, 0.2508, 0.8055, 0.2614, 0.8042, 0.2508, 0.8055, 0.2401, 0.8042, 0.2508, 0.7987, 0.2401, 0.8055, 0.2401, 0.8098, 0.2508, 0.8042, 0.2508, 0.8055, 0.2401, 0.8123, 0.2401, 0.8098, 0.2508, 0.8098, 0.2508, 0.8123, 0.2401, 0.8207, 0.2508, 0.8055, 0.2614, 0.7987, 0.2614, 0.8042, 0.2508, 0.8042, 0.2508, 0.7987, 0.2614, 0.7986, 0.2508, 0.7987, 0.2401, 0.7986, 0.2508, 0.793, 0.2508, 0.7918, 0.2401, 0.793, 0.2508, 0.7873, 0.2508, 0.785, 0.2401, 0.7873, 0.2508, 0.7817, 0.2508, 0.7782, 0.2401, 0.7817, 0.2508, 0.7762, 0.2508, 0.7716, 0.2401, 0.7762, 0.2508, 0.766, 0.2508, 1.0, 0.142, 0.9609, 0.1422, 0.9609, 0.1395, 1.0, 0.1383, 0.9609, 0.1395, 0.9609, 0.1358, 1.0, 0.1332, 0.9609, 0.1358, 0.9609, 0.1315, 1.0, 0.127, 0.9609, 0.1315, 0.9609, 0.1265, 0.9609, 0.121, 0.9609, 0.1265, 0.9217, 0.127, 0.9217, 0.12, 0.9609, 0.121, 0.9217, 0.127, 0.9217, 0.12, 0.9609, 0.1152, 0.9609, 0.121, 0.9217, 0.12, 0.9217, 0.1126, 0.9609, 0.1152, 0.9609, 0.1152, 0.9217, 0.1126, 0.9609, 0.1093, 1.0, 0.1126, 0.9609, 0.1093, 1.0, 0.1049, 1.0, 0.1126, 0.9609, 0.1152, 0.9609, 0.1093, 1.0, 0.1126, 1.0, 0.12, 0.9609, 0.1152, 0.9609, 0.1152, 1.0, 0.12, 0.9609, 0.121, 0.9609, 0.121, 1.0, 0.12, 1.0, 0.127, 0.9609, 0.1265, 0.9609, 0.121, 1.0, 0.127, 0.7986, 0.2508, 0.7987, 0.2614, 0.793, 0.2508, 0.793, 0.2508, 0.7987, 0.2614, 0.7918, 0.2614, 0.7873, 0.2508, 0.7918, 0.2614, 0.785, 0.2614, 0.7817, 0.2508, 0.785, 0.2614, 0.7782, 0.2614, 0.7762, 0.2508, 0.7782, 0.2614, 0.7716, 0.2614, 0.766, 0.2508, 0.7716, 0.2614, 0.7652, 0.2614, 0.9609, 0.1395, 0.9217, 0.142, 0.9217, 0.1383, 0.9609, 0.1358, 0.9217, 0.1383, 0.9217, 0.1332, 0.9609, 0.1315, 0.9217, 0.1332, 0.9217, 0.127, 0.9609, 0.1265, 0.9609, 0.1315, 0.9217, 0.127, 0.793, 0.2508, 0.7918, 0.2614, 0.7873, 0.2508, 0.7873, 0.2508, 0.785, 0.2614, 0.7817, 0.2508, 0.7817, 0.2508, 0.7782, 0.2614, 0.7762, 0.2508, 0.7762, 0.2508, 0.7716, 0.2614, 0.766, 0.2508, 0.9609, 0.1422, 0.9217, 0.142, 0.9609, 0.1395, 0.9609, 0.1395, 0.9217, 0.1383, 0.9609, 0.1358, 0.9609, 0.1358, 0.9217, 0.1332, 0.9609, 0.1315, 0.9217, 0.1126, 0.9217, 0.1049, 0.9609, 0.1093, 0.9609, 0.1093, 0.9217, 0.1049, 0.9609, 0.1033, 1.0, 0.1049, 0.9609, 0.1033, 1.0, 0.09743, 1.0, 0.1049, 0.9609, 0.1093, 0.9609, 0.1033, 0.9217, 0.1049, 0.9217, 0.09743, 0.9609, 0.1033, 0.9609, 0.1033, 0.9217, 0.09743, 0.9609, 0.09741, 1.0, 0.09743, 0.9609, 0.09741, 0.9609, 0.09179, 1.0, 0.09034, 0.9609, 0.09179, 0.9609, 0.08655, 1.0, 0.0839, 0.9609, 0.08655, 0.9609, 0.08179, 1.0, 0.07833, 0.9609, 0.08179, 0.9609, 0.07761, 1.0, 0.07382, 0.9609, 0.07761, 0.9609, 0.07409, 0.9609, 0.07131, 0.9609, 0.07409, 0.9217, 0.07382, 0.9051, 0.2612, 0.9088, 0.2505, 0.9178, 0.2612, 0.9051, 0.2612, 0.8983, 0.2505, 0.9088, 0.2505, 0.9051, 0.2612, 0.8983, 0.2612, 0.8983, 0.2505, 0.8983, 0.2505, 0.8983, 0.2612, 0.8913, 0.2612, 0.8872, 0.2505, 0.8913, 0.2612, 0.8841, 0.2612, 0.8816, 0.2505, 0.8841, 0.2612, 0.877, 0.2612, 0.8759, 0.2505, 0.877, 0.2612, 0.8698, 0.2612, 0.8703, 0.2505, 0.8698, 0.2612, 0.8647, 0.2505, 0.8698, 0.2399, 0.8647, 0.2505, 0.8627, 0.2399, 0.8698, 0.2399, 0.8703, 0.2505, 0.8647, 0.2505, 0.8698, 0.2399, 0.8759, 0.2505, 0.8703, 0.2505, 0.8698, 0.2399, 0.877, 0.2399, 0.8759, 0.2505, 0.8759, 0.2505, 0.877, 0.2399, 0.8816, 0.2505, 0.877, 0.2612, 0.8759, 0.2505, 0.8816, 0.2505, 0.9609, 0.09741, 0.9217, 0.09743, 0.9609, 0.09179, 0.9609, 0.09179, 0.9217, 0.09743, 0.9217, 0.09034, 0.9609, 0.08655, 0.9217, 0.09034, 0.9217, 0.0839, 0.9609, 0.08179, 0.9217, 0.0839, 0.9217, 0.07833, 0.9609, 0.07761, 0.9217, 0.07833, 0.9217, 0.07382, 0.9609, 0.07409, 0.9609, 0.07761, 0.9217, 0.07382, 0.9609, 0.09179, 0.9217, 0.09034, 0.9609, 0.08655, 0.9609, 0.08655, 0.9217, 0.0839, 0.9609, 0.08179, 0.9609, 0.08179, 0.9217, 0.07833, 0.9609, 0.07761, 0.8983, 0.2505, 0.8913, 0.2612, 0.8872, 0.2505, 0.8913, 0.2399, 0.8872, 0.2505, 0.8841, 0.2399, 0.8913, 0.2399, 0.8983, 0.2505, 0.8872, 0.2505, 0.8913, 0.2399, 0.8983, 0.2399, 0.8983, 0.2505, 0.8983, 0.2505, 0.8983, 0.2399, 0.9051, 0.2399, 0.9088, 0.2505, 0.9051, 0.2399, 0.9178, 0.2399, 0.9609, 0.07409, 0.9609, 0.07131, 1.0, 0.07382, 0.8872, 0.2505, 0.8841, 0.2612, 0.8816, 0.2505, 0.8841, 0.2399, 0.8816, 0.2505, 0.877, 0.2399, 0.8841, 0.2399, 0.8872, 0.2505, 0.8816, 0.2505, 0.8698, 0.2612, 0.8627, 0.2612, 0.8647, 0.2505, 0.8647, 0.2505, 0.8627, 0.2612, 0.8557, 0.2612, 0.8538, 0.2505, 0.8557, 0.2612, 0.849, 0.2612, 0.9609, 0.00142, 1.0, 0.0, 1.0, 0.003661, 0.9609, 0.004603, 1.0, 0.003661, 1.0, 0.008486, 0.9217, 0.008486, 0.9609, 0.004603, 1.0, 0.008486, 0.9217, 0.008486, 0.9217, 0.003661, 0.9609, 0.004603, 0.9609, 0.004603, 0.9217, 0.003661, 0.9609, 0.00142, 1.0, 0.003661, 0.9609, 0.004603, 0.9609, 0.00142, 0.8647, 0.2505, 0.8557, 0.2612, 0.8538, 0.2505, 0.8627, 0.2399, 0.8538, 0.2505, 0.8557, 0.2399, 0.8627, 0.2399, 0.8647, 0.2505, 0.8538, 0.2505, 0.8538, 0.2505, 0.849, 0.2612, 0.8435, 0.2505, 0.9217, 2.504e-09, 0.9609, 0.00142, 0.9217, 0.003661, 0.849, 0.2399, 0.8538, 0.2505, 0.8435, 0.2505, 0.849, 0.2399, 0.8557, 0.2399, 0.8538, 0.2505, 0.8983, 0.2505, 0.9051, 0.2399, 0.9088, 0.2505, 1.0, 0.07382, 1.0, 0.07833, 0.9609, 0.07761, 1.0, 0.07833, 1.0, 0.0839, 0.9609, 0.08179, 1.0, 0.0839, 1.0, 0.09034, 0.9609, 0.08655, 1.0, 0.09034, 1.0, 0.09743, 0.9609, 0.09179, 0.9609, 0.09741, 1.0, 0.09743, 0.9609, 0.1033, 1.0, 0.127, 1.0, 0.1332, 0.9609, 0.1315, 1.0, 0.1332, 1.0, 0.1383, 0.9609, 0.1358, 1.0, 0.1383, 1.0, 0.142, 0.9609, 0.1395, 0.7652, 0.2401, 0.7716, 0.2401, 0.766, 0.2508, 0.7716, 0.2401, 0.7782, 0.2401, 0.7762, 0.2508, 0.7782, 0.2401, 0.785, 0.2401, 0.7817, 0.2508, 0.785, 0.2401, 0.7918, 0.2401, 0.7873, 0.2508, 0.7918, 0.2401, 0.7987, 0.2401, 0.793, 0.2508, 0.7986, 0.2508, 0.7987, 0.2401, 0.8042, 0.2508, 0.9609, 0.06792, 0.9217, 0.06775, 0.9609, 0.06408, 0.9217, 0.04312, 0.9217, 0.03562, 0.9609, 0.03644, 0.9217, 0.03562, 0.9217, 0.02813, 0.9609, 0.03026, 0.9217, 0.02813, 0.9217, 0.02094, 0.9609, 0.02423, 0.9217, 0.02094, 0.9217, 0.01431, 0.9609, 0.0185, 0.9217, 0.01431, 0.9217, 0.008486, 0.9609, 0.01321, 0.8759, 0.2505, 0.8698, 0.2612, 0.8703, 0.2505, 1.0, 0.008486, 1.0, 0.01431, 0.9609, 0.01321, 0.9609, 0.01321, 1.0, 0.01431, 0.9609, 0.0185, 0.9231, 0.1849, 0.9229, 0.1849, 0.9231, 0.1636, 0.9231, 0.1636, 0.9229, 0.1849, 0.9228, 0.1849, 0.9225, 0.1849, 0.9231, 0.1636, 0.9228, 0.1849, 0.9225, 0.1849, 0.9217, 0.1743, 0.9231, 0.1636, 0.9225, 0.1849, 0.9223, 0.1849, 0.9217, 0.1743, 0.8826, 0.2397, 0.8435, 0.2399, 0.8435, 0.2398, 0.8435, 0.2396, 0.8826, 0.2397, 0.8435, 0.2398, 0.8435, 0.2396, 0.8826, 0.2393, 0.8826, 0.2397, 0.8435, 0.2396, 0.8435, 0.2393, 0.8826, 0.2393, 0.8826, 0.2393, 0.8435, 0.2393, 0.8826, 0.2388, 0.9217, 0.2393, 0.8826, 0.2388, 0.9217, 0.2373, 0.9217, 0.2393, 0.8826, 0.2393, 0.8826, 0.2388, 0.9217, 0.2393, 0.9217, 0.2396, 0.8826, 0.2393, 0.8826, 0.2393, 0.9217, 0.2396, 0.8826, 0.2397, 0.8826, 0.2397, 0.9217, 0.2396, 0.9217, 0.2398, 0.9217, 0.2399, 0.8826, 0.2397, 0.9217, 0.2398, 0.9223, 0.1636, 0.9225, 0.1636, 0.9217, 0.1743, 0.9217, 0.1743, 0.9225, 0.1636, 0.9228, 0.1636, 0.9229, 0.1636, 0.9217, 0.1743, 0.9228, 0.1636, 0.9229, 0.1636, 0.9231, 0.1636, 0.9217, 0.1743, 0.8435, 0.2393, 0.8435, 0.2373, 0.8826, 0.2388, 0.8826, 0.2388, 0.8435, 0.2373, 0.8826, 0.2375, 0.9217, 0.2373, 0.8826, 0.2375, 0.8826, 0.2356, 0.9217, 0.234, 0.8826, 0.2356, 0.8826, 0.2332, 0.9217, 0.2295, 0.8826, 0.2332, 0.8826, 0.2303, 0.8826, 0.2269, 0.8826, 0.2303, 0.8435, 0.2295, 0.8435, 0.2239, 0.8826, 0.2269, 0.8435, 0.2295, 0.8435, 0.2239, 0.8826, 0.2231, 0.8826, 0.2269, 0.8435, 0.2239, 0.8826, 0.2188, 0.8826, 0.2231, 0.8435, 0.2239, 0.8435, 0.2171, 0.8826, 0.2188, 0.8826, 0.2188, 0.8435, 0.2171, 0.8826, 0.2141, 0.9217, 0.2171, 0.8826, 0.2141, 0.9217, 0.2094, 0.9217, 0.2171, 0.8826, 0.2188, 0.8826, 0.2141, 0.9217, 0.2171, 0.9217, 0.2239, 0.8826, 0.2188, 0.8826, 0.2188, 0.9217, 0.2239, 0.8826, 0.2231, 0.8826, 0.2231, 0.9217, 0.2239, 0.8826, 0.2269, 0.8826, 0.2269, 0.9217, 0.2239, 0.9217, 0.2295, 0.8826, 0.2303, 0.8826, 0.2269, 0.9217, 0.2295, 0.8826, 0.2375, 0.8435, 0.2373, 0.8826, 0.2356, 0.8826, 0.2356, 0.8435, 0.2373, 0.8435, 0.234, 0.8826, 0.2332, 0.8435, 0.234, 0.8435, 0.2295, 0.8826, 0.2303, 0.8826, 0.2332, 0.8435, 0.2295, 0.8826, 0.2356, 0.8435, 0.234, 0.8826, 0.2332, 0.8435, 0.2171, 0.8435, 0.2094, 0.8826, 0.2141, 0.8826, 0.2141, 0.8435, 0.2094, 0.8826, 0.209, 0.9217, 0.2094, 0.8826, 0.209, 0.8826, 0.2036, 0.9217, 0.2007, 0.8826, 0.2036, 0.8826, 0.1916, 0.9217, 0.1913, 0.8826, 0.1916, 0.9217, 0.1811, 0.9217, 0.1913, 0.9217, 0.2007, 0.8826, 0.1916, 0.8826, 0.209, 0.8435, 0.2094, 0.8826, 0.2036, 0.8826, 0.2036, 0.8435, 0.2094, 0.8435, 0.2007, 0.8826, 0.1916, 0.8435, 0.2007, 0.8435, 0.1913, 0.8435, 0.1811, 0.8826, 0.1916, 0.8435, 0.1913, 0.8435, 0.1811, 0.8826, 0.1785, 0.8826, 0.1916, 0.8435, 0.1811, 0.8435, 0.1704, 0.8826, 0.1785, 0.8826, 0.1785, 0.8435, 0.1704, 0.8826, 0.1636, 0.9217, 0.1704, 0.8826, 0.1636, 0.9217, 0.1591, 0.9217, 0.1704, 0.8826, 0.1785, 0.8826, 0.1636, 0.9217, 0.1704, 0.9217, 0.1811, 0.8826, 0.1785, 0.8826, 0.1785, 0.9217, 0.1811, 0.8826, 0.1916, 0.8826, 0.2036, 0.8435, 0.2007, 0.8826, 0.1916, 0.8435, 0.1704, 0.8435, 0.1591, 0.8826, 0.1636, 0.8826, 0.1636, 0.8435, 0.1591, 0.8826, 0.148, 0.9217, 0.1591, 0.8826, 0.148, 0.9217, 0.1358, 0.9217, 0.1591, 0.8826, 0.1636, 0.8826, 0.148, 0.8435, 0.1591, 0.8435, 0.1358, 0.8826, 0.148, 0.8826, 0.148, 0.8435, 0.1358, 0.9217, 0.1358, 0.9217, 0.1358, 0.8435, 0.1358, 0.8826, 0.1157, 0.9217, 0.112, 0.8826, 0.1157, 0.8826, 0.09977, 0.9217, 0.08885, 0.8826, 0.09977, 0.8826, 0.08428, 0.9217, 0.07775, 0.8826, 0.08428, 0.8826, 0.06954, 0.9217, 0.06711, 0.8826, 0.06954, 0.8826, 0.05579, 0.9217, 0.05703, 0.8826, 0.05579, 0.9217, 0.04757, 0.9217, 0.05703, 0.9217, 0.06711, 0.8826, 0.05579, 0.8435, 0.1358, 0.8435, 0.112, 0.8826, 0.1157, 0.8826, 0.1157, 0.8435, 0.112, 0.8826, 0.09977, 0.8826, 0.09977, 0.8435, 0.112, 0.8435, 0.08885, 0.8826, 0.08428, 0.8435, 0.08885, 0.8435, 0.07775, 0.8826, 0.06954, 0.8435, 0.07775, 0.8435, 0.06711, 0.8826, 0.05579, 0.8435, 0.06711, 0.8435, 0.05703, 0.8435, 0.04757, 0.8826, 0.05579, 0.8435, 0.05703, 0.8435, 0.04757, 0.8826, 0.04322, 0.8826, 0.05579, 0.8435, 0.04757, 0.8435, 0.03883, 0.8826, 0.04322, 0.8826, 0.04322, 0.8435, 0.03883, 0.8826, 0.03201, 0.9217, 0.03883, 0.8826, 0.03201, 0.9217, 0.03085, 0.9217, 0.03883, 0.8826, 0.04322, 0.8826, 0.03201, 0.9217, 0.03883, 0.9217, 0.04757, 0.8826, 0.04322, 0.8826, 0.04322, 0.9217, 0.04757, 0.8826, 0.05579, 0.8826, 0.09977, 0.8435, 0.08885, 0.8826, 0.08428, 0.8826, 0.08428, 0.8435, 0.07775, 0.8826, 0.06954, 0.8826, 0.06954, 0.8435, 0.06711, 0.8826, 0.05579, 0.8435, 0.03883, 0.8435, 0.03085, 0.8826, 0.03201, 0.8826, 0.03201, 0.8435, 0.03085, 0.8826, 0.02697, 0.9217, 0.03085, 0.8826, 0.02697, 0.9217, 0.0237, 0.9217, 0.03085, 0.8826, 0.03201, 0.8826, 0.02697, 0.8435, 0.03085, 0.8435, 0.0237, 0.8826, 0.02697, 0.8826, 0.02697, 0.8435, 0.0237, 0.8826, 0.02232, 0.9217, 0.0237, 0.8826, 0.02232, 0.9217, 0.01742, 0.9217, 0.0237, 0.8826, 0.02697, 0.8826, 0.02232, 0.8435, 0.0237, 0.8435, 0.01742, 0.8826, 0.02232, 0.8826, 0.02232, 0.8435, 0.01742, 0.8826, 0.01808, 0.9217, 0.01742, 0.8826, 0.01808, 0.8826, 0.01426, 0.9217, 0.01205, 0.8826, 0.01426, 0.8826, 0.01086, 0.9217, 0.007629, 0.8826, 0.01086, 0.8826, 0.007914, 0.8826, 0.005412, 0.8826, 0.007914, 0.8435, 0.007629, 0.8435, 0.004177, 0.8826, 0.005412, 0.8435, 0.007629, 0.8435, 0.004177, 0.8826, 0.003365, 0.8826, 0.005412, 0.8435, 0.004177, 0.8435, 0.001716, 0.8826, 0.003365, 0.8826, 0.003365, 0.8435, 0.001716, 0.8826, 0.001778, 0.9217, 0.001716, 0.8826, 0.001778, 0.8826, 0.0006558, 0.9217, 0.0002586, 0.8826, 0.0006558, 0.8826, 0.0, 0.9249, 0.1422, 0.9247, 0.1529, 0.9243, 0.1422, 0.9217, 5.205e-05, 0.9217, 0.0002586, 0.8826, 0.0, 0.8826, 0.01808, 0.8435, 0.01742, 0.8826, 0.01426, 0.8826, 0.01426, 0.8435, 0.01742, 0.8435, 0.01205, 0.8826, 0.01086, 0.8435, 0.01205, 0.8435, 0.007629, 0.8826, 0.007914, 0.8826, 0.01086, 0.8435, 0.007629, 0.8826, 0.01426, 0.8435, 0.01205, 0.8826, 0.01086, 0.8826, 0.001778, 0.8435, 0.001716, 0.8826, 0.0006558, 0.8826, 0.0006558, 0.8435, 0.001716, 0.8435, 0.0002586, 0.8826, 0.0, 0.8435, 0.0002586, 0.8435, 5.201e-05, 0.9243, 0.1636, 0.9247, 0.1529, 0.9249, 0.1636, 0.9243, 0.1636, 0.924, 0.1636, 0.9247, 0.1529, 0.9247, 0.1529, 0.924, 0.1636, 0.9231, 0.1529, 0.924, 0.1422, 0.9231, 0.1529, 0.9237, 0.1422, 0.924, 0.1422, 0.9247, 0.1529, 0.9231, 0.1529, 0.924, 0.1422, 0.9243, 0.1422, 0.9247, 0.1529, 0.8826, 0.0006558, 0.8435, 0.0002586, 0.8826, 0.0, 0.924, 0.1636, 0.9237, 0.1636, 0.9231, 0.1529, 0.9231, 0.1529, 0.9237, 0.1636, 0.9234, 0.1636, 0.9232, 0.1636, 0.9231, 0.1529, 0.9234, 0.1636, 0.9232, 0.1636, 0.9229, 0.1636, 0.9231, 0.1529, 0.9231, 0.1529, 0.9229, 0.1636, 0.9226, 0.1636, 0.9224, 0.1636, 0.9231, 0.1529, 0.9226, 0.1636, 0.9224, 0.1636, 0.9217, 0.1529, 0.9231, 0.1529, 0.9224, 0.1636, 0.9221, 0.1636, 0.9217, 0.1529, 0.8043, 0.0001157, 0.8435, 0.0, 0.8435, 0.0001611, 0.8043, 0.0004152, 0.8435, 0.0001611, 0.8435, 0.0003854, 0.8043, 0.0008314, 0.8435, 0.0003854, 0.8435, 0.001914, 0.8043, 0.002013, 0.8435, 0.001914, 0.8043, 0.003659, 0.7652, 0.001914, 0.8043, 0.003659, 0.7652, 0.004445, 0.7652, 0.001914, 0.8043, 0.002013, 0.8043, 0.003659, 0.7652, 0.001914, 0.8043, 0.0008314, 0.8043, 0.002013, 0.7652, 0.001914, 0.7652, 0.0003854, 0.8043, 0.0008314, 0.8043, 0.0008314, 0.7652, 0.0003854, 0.8043, 0.0004152, 0.8435, 0.0003854, 0.8043, 0.0008314, 0.8043, 0.0004152, 0.8043, 0.0001157, 0.8435, 0.0001611, 0.8043, 0.0004152, 0.7652, 0.0001611, 0.8043, 0.0004152, 0.7652, 0.0003854, 0.7652, 0.0001611, 0.8043, 0.0001157, 0.8043, 0.0004152, 0.7652, 0.0001611, 0.7652, 0.0, 0.8043, 0.0001157, 0.9217, 0.1529, 0.9221, 0.1422, 0.9224, 0.1422, 0.9231, 0.1529, 0.9224, 0.1422, 0.9226, 0.1422, 0.9229, 0.1422, 0.9231, 0.1529, 0.9226, 0.1422, 0.9229, 0.1422, 0.9232, 0.1422, 0.9231, 0.1529, 0.9231, 0.1529, 0.9232, 0.1422, 0.9234, 0.1422, 0.9237, 0.1422, 0.9231, 0.1529, 0.9234, 0.1422, 0.8435, 0.001914, 0.8435, 0.004445, 0.8043, 0.003659, 0.8043, 0.003659, 0.8435, 0.004445, 0.8043, 0.005763, 0.7652, 0.004445, 0.8043, 0.005763, 0.7652, 0.007964, 0.7652, 0.004445, 0.8043, 0.003659, 0.8043, 0.005763, 0.8435, 0.004445, 0.8435, 0.007964, 0.8043, 0.005763, 0.8043, 0.005763, 0.8435, 0.007964, 0.8043, 0.008322, 0.7652, 0.007964, 0.8043, 0.008322, 0.8043, 0.01133, 0.7652, 0.01245, 0.8043, 0.01133, 0.8043, 0.01477, 0.7652, 0.01788, 0.8043, 0.01477, 0.8043, 0.01864, 0.8043, 0.02293, 0.8043, 0.01864, 0.8435, 0.01788, 0.8435, 0.02422, 0.8043, 0.02293, 0.8435, 0.01788, 0.8435, 0.02422, 0.8043, 0.02763, 0.8043, 0.02293, 0.8435, 0.02422, 0.8435, 0.03143, 0.8043, 0.02763, 0.8043, 0.02763, 0.8435, 0.03143, 0.8043, 0.03272, 0.7652, 0.03143, 0.8043, 0.03272, 0.7652, 0.03946, 0.7652, 0.03143, 0.8043, 0.02763, 0.8043, 0.03272, 0.7652, 0.03143, 0.7652, 0.02422, 0.8043, 0.02763, 0.8043, 0.02763, 0.7652, 0.02422, 0.8043, 0.02293, 0.8043, 0.02293, 0.7652, 0.02422, 0.7652, 0.01788, 0.8043, 0.01864, 0.8043, 0.02293, 0.7652, 0.01788, 0.8043, 0.008322, 0.8435, 0.007964, 0.8043, 0.01133, 0.8043, 0.01133, 0.8435, 0.007964, 0.8435, 0.01245, 0.8043, 0.01477, 0.8435, 0.01245, 0.8435, 0.01788, 0.8043, 0.01864, 0.8043, 0.01477, 0.8435, 0.01788, 0.8043, 0.01133, 0.8435, 0.01245, 0.8043, 0.01477, 0.8435, 0.03143, 0.8435, 0.03946, 0.8043, 0.03272, 0.8043, 0.03272, 0.8435, 0.03946, 0.8043, 0.044, 0.7652, 0.03946, 0.8043, 0.044, 0.7652, 0.04825, 0.7652, 0.03946, 0.8043, 0.03272, 0.8043, 0.044, 0.8435, 0.03946, 0.8435, 0.04825, 0.8043, 0.044, 0.8043, 0.044, 0.8435, 0.04825, 0.8043, 0.05664, 0.7652, 0.04825, 0.8043, 0.05664, 0.7652, 0.05774, 0.7652, 0.04825, 0.8043, 0.044, 0.8043, 0.05664, 0.8435, 0.04825, 0.8435, 0.05774, 0.8043, 0.05664, 0.8043, 0.05664, 0.8435, 0.05774, 0.8435, 0.06786, 0.8043, 0.07045, 0.8435, 0.06786, 0.8435, 0.07853, 0.8043, 0.08523, 0.8435, 0.07853, 0.8435, 0.08965, 0.8043, 0.1007, 0.8435, 0.08965, 0.8435, 0.1129, 0.8043, 0.1167, 0.8435, 0.1129, 0.8435, 0.1366, 0.7652, 0.1366, 0.8435, 0.1366, 0.8043, 0.1489, 0.7652, 0.1599, 0.8043, 0.1489, 0.8043, 0.1645, 0.7652, 0.1711, 0.8043, 0.1645, 0.8043, 0.1794, 0.7652, 0.1819, 0.8043, 0.1794, 0.8043, 0.1925, 0.7652, 0.192, 0.8043, 0.1925, 0.7652, 0.2015, 0.7652, 0.192, 0.7652, 0.1819, 0.8043, 0.1925, 0.8043, 0.05664, 0.8435, 0.06786, 0.8043, 0.07045, 0.7652, 0.06786, 0.8043, 0.07045, 0.7652, 0.07853, 0.7652, 0.06786, 0.8043, 0.05664, 0.8043, 0.07045, 0.7652, 0.06786, 0.7652, 0.05774, 0.8043, 0.05664, 0.8043, 0.07045, 0.8435, 0.07853, 0.8043, 0.08523, 0.7652, 0.07853, 0.8043, 0.08523, 0.7652, 0.08965, 0.7652, 0.07853, 0.8043, 0.07045, 0.8043, 0.08523, 0.8043, 0.08523, 0.8435, 0.08965, 0.8043, 0.1007, 0.7652, 0.08965, 0.8043, 0.1007, 0.7652, 0.1129, 0.7652, 0.08965, 0.8043, 0.08523, 0.8043, 0.1007, 0.8043, 0.1007, 0.8435, 0.1129, 0.8043, 0.1167, 0.7652, 0.1129, 0.8043, 0.1167, 0.7652, 0.1366, 0.7652, 0.1129, 0.8043, 0.1007, 0.8043, 0.1167, 0.8435, 0.1366, 0.8435, 0.1599, 0.8043, 0.1489, 0.8043, 0.1489, 0.8435, 0.1599, 0.8043, 0.1645, 0.8043, 0.1645, 0.8435, 0.1599, 0.8435, 0.1711, 0.8043, 0.1794, 0.8435, 0.1711, 0.8435, 0.1819, 0.8043, 0.1925, 0.8435, 0.1819, 0.8435, 0.192, 0.8435, 0.2015, 0.8043, 0.1925, 0.8435, 0.192, 0.8435, 0.2015, 0.8043, 0.2043, 0.8043, 0.1925, 0.8435, 0.2015, 0.8435, 0.2101, 0.8043, 0.2043, 0.8043, 0.2043, 0.8435, 0.2101, 0.8043, 0.2098, 0.7652, 0.2101, 0.8043, 0.2098, 0.8043, 0.2148, 0.7652, 0.2178, 0.8043, 0.2148, 0.8043, 0.2195, 0.7652, 0.2245, 0.8043, 0.2195, 0.8043, 0.2237, 0.8043, 0.2275, 0.8043, 0.2237, 0.8435, 0.2245, 0.8435, 0.23, 0.8043, 0.2275, 0.8435, 0.2245, 0.8435, 0.23, 0.8043, 0.2308, 0.8043, 0.2275, 0.8435, 0.23, 0.8043, 0.2337, 0.8043, 0.2308, 0.8435, 0.23, 0.8435, 0.2345, 0.8043, 0.2337, 0.8043, 0.2337, 0.8435, 0.2345, 0.8043, 0.236, 0.7652, 0.2345, 0.8043, 0.236, 0.7652, 0.2377, 0.7652, 0.2345, 0.8043, 0.2337, 0.8043, 0.236, 0.7652, 0.2345, 0.7652, 0.23, 0.8043, 0.2337, 0.8043, 0.2337, 0.7652, 0.23, 0.8043, 0.2308, 0.8043, 0.2308, 0.7652, 0.23, 0.8043, 0.2275, 0.8043, 0.2275, 0.7652, 0.23, 0.7652, 0.2245, 0.8043, 0.2237, 0.8043, 0.2275, 0.7652, 0.2245, 0.8043, 0.1645, 0.8435, 0.1711, 0.8043, 0.1794, 0.8043, 0.1794, 0.8435, 0.1819, 0.8043, 0.1925, 0.8043, 0.2098, 0.8435, 0.2101, 0.8043, 0.2148, 0.8043, 0.2148, 0.8435, 0.2101, 0.8435, 0.2178, 0.8043, 0.2195, 0.8435, 0.2178, 0.8435, 0.2245, 0.8043, 0.2237, 0.8043, 0.2195, 0.8435, 0.2245, 0.8043, 0.2148, 0.8435, 0.2178, 0.8043, 0.2195, 0.8435, 0.2345, 0.8435, 0.2377, 0.8043, 0.236, 0.8043, 0.236, 0.8435, 0.2377, 0.8043, 0.2379, 0.7652, 0.2377, 0.8043, 0.2379, 0.8043, 0.2392, 0.7652, 0.2396, 0.8043, 0.2392, 0.8043, 0.2397, 0.7652, 0.2399, 0.8043, 0.2397, 0.8043, 0.24, 0.9241, 0.1636, 0.9244, 0.1743, 0.9239, 0.1636, 0.7652, 0.2401, 0.7652, 0.2399, 0.8043, 0.24, 0.8043, 0.2379, 0.8435, 0.2377, 0.8043, 0.2392, 0.8043, 0.2392, 0.8435, 0.2377, 0.8435, 0.2396, 0.8043, 0.2397, 0.8435, 0.2396, 0.8435, 0.2399, 0.8043, 0.24, 0.8435, 0.2399, 0.8435, 0.2401, 0.9239, 0.1849, 0.9244, 0.1743, 0.9241, 0.1849, 0.9239, 0.1849, 0.9236, 0.1849, 0.9244, 0.1743, 0.9244, 0.1743, 0.9236, 0.1849, 0.9233, 0.1849, 0.9232, 0.1849, 0.9244, 0.1743, 0.9233, 0.1849, 0.9232, 0.1849, 0.9231, 0.1849, 0.9244, 0.1743, 0.9244, 0.1743, 0.9231, 0.1849, 0.9236, 0.1636, 0.9239, 0.1636, 0.9244, 0.1743, 0.9236, 0.1636, 0.8043, 0.2392, 0.8435, 0.2396, 0.8043, 0.2397, 0.8043, 0.2397, 0.8435, 0.2399, 0.8043, 0.24, 0.9231, 0.1636, 0.9232, 0.1636, 0.9231, 0.1849, 0.9231, 0.1849, 0.9232, 0.1636, 0.9233, 0.1636, 0.9236, 0.1636, 0.9231, 0.1849, 0.9233, 0.1636, 0.7652, 0.2399, 0.7652, 0.2396, 0.8043, 0.2397, 0.7652, 0.2396, 0.7652, 0.2377, 0.8043, 0.2392, 0.8043, 0.2379, 0.7652, 0.2377, 0.8043, 0.236, 0.7652, 0.2245, 0.7652, 0.2178, 0.8043, 0.2195, 0.7652, 0.2178, 0.7652, 0.2101, 0.8043, 0.2148, 0.8043, 0.2098, 0.7652, 0.2101, 0.8043, 0.2043, 0.8043, 0.2043, 0.7652, 0.2101, 0.7652, 0.2015, 0.8043, 0.1925, 0.8043, 0.2043, 0.7652, 0.2015, 0.7652, 0.1819, 0.7652, 0.1711, 0.8043, 0.1794, 0.7652, 0.1711, 0.7652, 0.1599, 0.8043, 0.1645, 0.7652, 0.1599, 0.7652, 0.1366, 0.8043, 0.1489, 0.8435, 0.1366, 0.7652, 0.1366, 0.8043, 0.1167, 0.7652, 0.01788, 0.7652, 0.01245, 0.8043, 0.01477, 0.7652, 0.01245, 0.7652, 0.007964, 0.8043, 0.01133, 0.8043, 0.008322, 0.7652, 0.007964, 0.8043, 0.005763, 0.9217, 0.1529, 0.9224, 0.1422, 0.9231, 0.1529, 0.9217, 0.0002586, 0.9217, 0.001716, 0.8826, 0.0006558, 0.8826, 0.001778, 0.9217, 0.001716, 0.8826, 0.003365, 0.8826, 0.003365, 0.9217, 0.001716, 0.9217, 0.004177, 0.8826, 0.005412, 0.9217, 0.004177, 0.9217, 0.007629, 0.8826, 0.007914, 0.8826, 0.005412, 0.9217, 0.007629, 0.8826, 0.003365, 0.9217, 0.004177, 0.8826, 0.005412, 0.9217, 0.007629, 0.9217, 0.01205, 0.8826, 0.01086, 0.9217, 0.01205, 0.9217, 0.01742, 0.8826, 0.01426, 0.8826, 0.01808, 0.9217, 0.01742, 0.8826, 0.02232, 0.9217, 0.06711, 0.9217, 0.07775, 0.8826, 0.06954, 0.9217, 0.07775, 0.9217, 0.08885, 0.8826, 0.08428, 0.9217, 0.08885, 0.9217, 0.112, 0.8826, 0.09977, 0.9217, 0.112, 0.9217, 0.1358, 0.8826, 0.1157, 0.9217, 0.2007, 0.9217, 0.2094, 0.8826, 0.2036, 0.8826, 0.209, 0.9217, 0.2094, 0.8826, 0.2141, 0.9217, 0.2295, 0.9217, 0.234, 0.8826, 0.2332, 0.9217, 0.234, 0.9217, 0.2373, 0.8826, 0.2356, 0.8826, 0.2375, 0.9217, 0.2373, 0.8826, 0.2388, 0.8043, 0.0008314, 0.8435, 0.001914, 0.8043, 0.002013, 0.6869, 0.9975, 0.6869, 0.1387, 0.7652, 0.9975, 0.7652, 0.9975, 0.6869, 0.1387, 0.7652, 0.1387, 0.6869, 0.1376, 0.6869, 0.9986, 0.6086, 0.1376, 0.6086, 0.1376, 0.6869, 0.9986, 0.6086, 0.9986, 0.7652, 0.1387, 0.6869, 0.1387, 0.726, 0.1217, 0.7652, 0.1217, 0.726, 0.1217, 0.726, 0.1058, 0.7652, 0.1058, 0.726, 0.1058, 0.726, 0.09104, 0.7652, 0.09104, 0.726, 0.09104, 0.726, 0.07734, 0.7652, 0.07734, 0.726, 0.07734, 0.726, 0.06472, 0.7652, 0.06472, 0.726, 0.06472, 0.726, 0.05319, 0.7652, 0.05319, 0.726, 0.05319, 0.726, 0.04275, 0.7652, 0.04275, 0.726, 0.04275, 0.726, 0.03338, 0.7652, 0.03338, 0.726, 0.03338, 0.726, 0.02511, 0.7652, 0.02511, 0.726, 0.02511, 0.726, 0.01792, 0.7652, 0.01792, 0.726, 0.01792, 0.726, 0.01181, 0.7652, 0.01181, 0.726, 0.01181, 0.726, 0.006787, 0.7652, 0.006787, 0.726, 0.006787, 0.726, 0.002851, 0.7652, 0.002851, 0.726, 0.002851, 0.726, 0.0, 0.9559, 0.2399, 0.9559, 0.2505, 0.9511, 0.2505, 0.9511, 0.2399, 0.9511, 0.2505, 0.9463, 0.2505, 0.9463, 0.2399, 0.9463, 0.2505, 0.9415, 0.2505, 0.9415, 0.2399, 0.9415, 0.2505, 0.9367, 0.2505, 0.9367, 0.2399, 0.9367, 0.2505, 0.932, 0.2505, 0.932, 0.2399, 0.932, 0.2505, 0.9272, 0.2505, 0.9272, 0.2399, 0.9272, 0.2505, 0.9225, 0.2505, 0.9225, 0.2399, 0.9225, 0.2505, 0.9178, 0.2505, 0.6086, 2.004e-08, 0.6478, 1.002e-08, 0.6478, 0.002785, 0.6086, 0.002785, 0.6478, 0.002785, 0.6478, 0.006654, 0.6086, 0.006654, 0.6478, 0.006654, 0.6478, 0.01161, 0.6086, 0.01161, 0.6478, 0.01161, 0.6478, 0.01764, 0.6086, 0.01764, 0.6478, 0.01764, 0.6478, 0.02476, 0.6086, 0.02476, 0.6478, 0.02476, 0.6478, 0.03297, 0.6086, 0.03297, 0.6478, 0.03297, 0.6478, 0.04225, 0.6086, 0.04225, 0.6478, 0.04225, 0.6478, 0.05263, 0.6086, 0.05263, 0.6478, 0.05263, 0.6478, 0.06408, 0.6086, 0.06408, 0.6478, 0.06408, 0.6478, 0.07662, 0.6086, 0.07662, 0.6478, 0.07662, 0.6478, 0.09024, 0.6086, 0.09024, 0.6478, 0.09024, 0.6478, 0.105, 0.6086, 0.105, 0.6478, 0.105, 0.6478, 0.1207, 0.6086, 0.1207, 0.6478, 0.1207, 0.6086, 0.1376, 0.6086, 0.1207, 0.6086, 0.105, 0.6478, 0.1207, 0.6869, 0.1387, 0.6869, 0.1217, 0.726, 0.1217, 0.726, 0.1217, 0.6869, 0.1217, 0.6869, 0.1058, 0.726, 0.1058, 0.6869, 0.1058, 0.6869, 0.09104, 0.726, 0.09104, 0.6869, 0.09104, 0.6869, 0.07734, 0.726, 0.07734, 0.6869, 0.07734, 0.6869, 0.06472, 0.726, 0.06472, 0.6869, 0.06472, 0.6869, 0.05319, 0.726, 0.05319, 0.6869, 0.05319, 0.6869, 0.04275, 0.726, 0.04275, 0.6869, 0.04275, 0.6869, 0.03338, 0.726, 0.03338, 0.6869, 0.03338, 0.6869, 0.02511, 0.726, 0.02511, 0.6869, 0.02511, 0.6869, 0.01792, 0.726, 0.01792, 0.6869, 0.01792, 0.6869, 0.01181, 0.726, 0.01181, 0.6869, 0.01181, 0.6869, 0.006787, 0.726, 0.006787, 0.6869, 0.006787, 0.6869, 0.002851, 0.726, 0.002851, 0.6869, 0.002851, 0.6869, 0.0, 0.9559, 0.2505, 0.9559, 0.2612, 0.9511, 0.2612, 0.9511, 0.2505, 0.9511, 0.2612, 0.9463, 0.2612, 0.9463, 0.2505, 0.9463, 0.2612, 0.9415, 0.2612, 0.9415, 0.2505, 0.9415, 0.2612, 0.9367, 0.2612, 0.9367, 0.2505, 0.9367, 0.2612, 0.932, 0.2612, 0.932, 0.2505, 0.932, 0.2612, 0.9272, 0.2612, 0.9272, 0.2505, 0.9272, 0.2612, 0.9225, 0.2612, 0.9225, 0.2505, 0.9225, 0.2612, 0.9178, 0.2612, 0.6478, 1.002e-08, 0.6869, 0.0, 0.6869, 0.002785, 0.6478, 0.002785, 0.6869, 0.002785, 0.6869, 0.006654, 0.6478, 0.006654, 0.6869, 0.006654, 0.6869, 0.01161, 0.6478, 0.01161, 0.6869, 0.01161, 0.6869, 0.01764, 0.6478, 0.01764, 0.6869, 0.01764, 0.6869, 0.02476, 0.6478, 0.02476, 0.6869, 0.02476, 0.6869, 0.03297, 0.6478, 0.03297, 0.6869, 0.03297, 0.6869, 0.04225, 0.6478, 0.04225, 0.6869, 0.04225, 0.6869, 0.05263, 0.6478, 0.05263, 0.6869, 0.05263, 0.6869, 0.06408, 0.6478, 0.06408, 0.6869, 0.06408, 0.6869, 0.07662, 0.6478, 0.07662, 0.6869, 0.07662, 0.6869, 0.09024, 0.6478, 0.09024, 0.6869, 0.09024, 0.6869, 0.105, 0.6478, 0.105, 0.6869, 0.105, 0.6869, 0.1207, 0.6478, 0.1207, 0.6869, 0.1207, 0.6869, 0.1376, 0.6086, 0.1376, 0.6478, 0.1207, 0.6869, 0.1376, 0.726, 0.1217, 0.6869, 0.1058, 0.726, 0.1058, 0.726, 0.1058, 0.6869, 0.09104, 0.726, 0.09104, 0.726, 0.09104, 0.6869, 0.07734, 0.726, 0.07734, 0.726, 0.07734, 0.6869, 0.06472, 0.726, 0.06472, 0.726, 0.06472, 0.6869, 0.05319, 0.726, 0.05319, 0.726, 0.05319, 0.6869, 0.04275, 0.726, 0.04275, 0.726, 0.04275, 0.6869, 0.03338, 0.726, 0.03338, 0.726, 0.03338, 0.6869, 0.02511, 0.726, 0.02511, 0.726, 0.02511, 0.6869, 0.01792, 0.726, 0.01792, 0.726, 0.01792, 0.6869, 0.01181, 0.726, 0.01181, 0.726, 0.01181, 0.6869, 0.006787, 0.726, 0.006787, 0.726, 0.006787, 0.6869, 0.002851, 0.726, 0.002851, 0.726, 0.002851, 0.6869, 0.0, 0.726, 0.0, 0.9559, 0.2505, 0.9511, 0.2612, 0.9511, 0.2505, 0.9511, 0.2505, 0.9463, 0.2612, 0.9463, 0.2505, 0.9463, 0.2505, 0.9415, 0.2612, 0.9415, 0.2505, 0.9415, 0.2505, 0.9367, 0.2612, 0.9367, 0.2505, 0.9367, 0.2505, 0.932, 0.2612, 0.932, 0.2505, 0.932, 0.2505, 0.9272, 0.2612, 0.9272, 0.2505, 0.9272, 0.2505, 0.9225, 0.2612, 0.9225, 0.2505, 0.9225, 0.2505, 0.9178, 0.2612, 0.9178, 0.2505, 0.6478, 1.002e-08, 0.6869, 0.002785, 0.6478, 0.002785, 0.6478, 0.002785, 0.6869, 0.006654, 0.6478, 0.006654, 0.6478, 0.006654, 0.6869, 0.01161, 0.6478, 0.01161, 0.6478, 0.01161, 0.6869, 0.01764, 0.6478, 0.01764, 0.6478, 0.01764, 0.6869, 0.02476, 0.6478, 0.02476, 0.6478, 0.02476, 0.6869, 0.03297, 0.6478, 0.03297, 0.6478, 0.03297, 0.6869, 0.04225, 0.6478, 0.04225, 0.6478, 0.04225, 0.6869, 0.05263, 0.6478, 0.05263, 0.6478, 0.05263, 0.6869, 0.06408, 0.6478, 0.06408, 0.6478, 0.06408, 0.6869, 0.07662, 0.6478, 0.07662, 0.6478, 0.07662, 0.6869, 0.09024, 0.6478, 0.09024, 0.6478, 0.09024, 0.6869, 0.105, 0.6478, 0.105, 0.6478, 0.105, 0.6869, 0.1207, 0.6478, 0.1207, 0.6086, 0.105, 0.6086, 0.09024, 0.6478, 0.105, 0.6086, 0.09024, 0.6086, 0.07662, 0.6478, 0.09024, 0.6086, 0.07662, 0.6086, 0.06408, 0.6478, 0.07662, 0.6086, 0.06408, 0.6086, 0.05263, 0.6478, 0.06408, 0.6086, 0.05263, 0.6086, 0.04225, 0.6478, 0.05263, 0.6086, 0.04225, 0.6086, 0.03297, 0.6478, 0.04225, 0.6086, 0.03297, 0.6086, 0.02476, 0.6478, 0.03297, 0.6086, 0.02476, 0.6086, 0.01764, 0.6478, 0.02476, 0.6086, 0.01764, 0.6086, 0.01161, 0.6478, 0.01764, 0.6086, 0.01161, 0.6086, 0.006654, 0.6478, 0.01161, 0.6086, 0.006654, 0.6086, 0.002785, 0.6478, 0.006654, 0.6086, 0.002785, 0.6086, 2.004e-08, 0.6478, 0.002785, 0.9178, 0.2399, 0.9225, 0.2399, 0.9178, 0.2505, 0.9225, 0.2399, 0.9272, 0.2399, 0.9225, 0.2505, 0.9272, 0.2399, 0.932, 0.2399, 0.9272, 0.2505, 0.932, 0.2399, 0.9367, 0.2399, 0.932, 0.2505, 0.9367, 0.2399, 0.9415, 0.2399, 0.9367, 0.2505, 0.9415, 0.2399, 0.9463, 0.2399, 0.9415, 0.2505, 0.9463, 0.2399, 0.9511, 0.2399, 0.9463, 0.2505, 0.9511, 0.2399, 0.9559, 0.2399, 0.9511, 0.2505, 0.7652, 0.0, 0.7652, 0.002851, 0.726, 0.0, 0.7652, 0.002851, 0.7652, 0.006787, 0.726, 0.002851, 0.7652, 0.006787, 0.7652, 0.01181, 0.726, 0.006787, 0.7652, 0.01181, 0.7652, 0.01792, 0.726, 0.01181, 0.7652, 0.01792, 0.7652, 0.02511, 0.726, 0.01792, 0.7652, 0.02511, 0.7652, 0.03338, 0.726, 0.02511, 0.7652, 0.03338, 0.7652, 0.04275, 0.726, 0.03338, 0.7652, 0.04275, 0.7652, 0.05319, 0.726, 0.04275, 0.7652, 0.05319, 0.7652, 0.06472, 0.726, 0.05319, 0.7652, 0.06472, 0.7652, 0.07734, 0.726, 0.06472, 0.7652, 0.07734, 0.7652, 0.09104, 0.726, 0.07734, 0.7652, 0.09104, 0.7652, 0.1058, 0.726, 0.09104, 0.7652, 0.1058, 0.7652, 0.1217, 0.726, 0.1058, 0.7652, 0.1217, 0.7652, 0.1387, 0.726, 0.1217, 0.4154, 0.1646, 0.5438, 0.7076, 0.4034, 0.1601, 0.4154, 0.1646, 0.5451, 0.7041, 0.5438, 0.7076, 0.4154, 0.1646, 0.4288, 0.1679, 0.5451, 0.7041, 0.5451, 0.7041, 0.4288, 0.1679, 0.5467, 0.7015, 0.5467, 0.7015, 0.4288, 0.1679, 0.4358, 0.169, 0.5485, 0.7, 0.4358, 0.169, 0.4429, 0.1699, 0.549, 0.6998, 0.4429, 0.1699, 0.5495, 0.6996, 0.549, 0.6998, 0.5485, 0.7, 0.4429, 0.1699, 0.5467, 0.7015, 0.4358, 0.169, 0.5485, 0.7, 0.5495, 0.6996, 0.4429, 0.1699, 0.5498, 0.6996, 0.5498, 0.6996, 0.4429, 0.1699, 0.4502, 0.1703, 0.5501, 0.6995, 0.4502, 0.1703, 0.5503, 0.6995, 0.5501, 0.6995, 0.5498, 0.6996, 0.4502, 0.1703, 0.4574, 0.1705, 0.5515, 0.6996, 0.4502, 0.1703, 0.4574, 0.1705, 0.5517, 0.6996, 0.5515, 0.6996, 0.4574, 0.1705, 0.5523, 0.6998, 0.5517, 0.6996, 0.4574, 0.1705, 0.5529, 0.7, 0.5523, 0.6998, 0.4574, 0.1705, 0.4646, 0.1703, 0.5529, 0.7, 0.5529, 0.7, 0.4646, 0.1703, 0.5554, 0.7015, 0.5554, 0.7015, 0.4646, 0.1703, 0.4716, 0.1697, 0.5581, 0.704, 0.4716, 0.1697, 0.4784, 0.1688, 0.4849, 0.1676, 0.5581, 0.704, 0.4784, 0.1688, 0.4849, 0.1676, 0.5609, 0.7075, 0.5581, 0.704, 0.4849, 0.1676, 0.4968, 0.1642, 0.5609, 0.7075, 0.5609, 0.7075, 0.4968, 0.1642, 0.5638, 0.712, 0.5638, 0.712, 0.4968, 0.1642, 0.5668, 0.7174, 0.5668, 0.7174, 0.4968, 0.1642, 0.5068, 0.1596, 0.5698, 0.7237, 0.5068, 0.1596, 0.5145, 0.154, 0.5729, 0.7309, 0.5145, 0.154, 0.576, 0.7389, 0.5729, 0.7309, 0.5698, 0.7237, 0.5145, 0.154, 0.5554, 0.7015, 0.4716, 0.1697, 0.5581, 0.704, 0.5668, 0.7174, 0.5068, 0.1596, 0.5698, 0.7237, 0.5145, 0.154, 0.5194, 0.1475, 0.576, 0.7389, 0.576, 0.7389, 0.5194, 0.1475, 0.5791, 0.7477, 0.5791, 0.7477, 0.5194, 0.1475, 0.6086, 0.1363, 0.5821, 0.7572, 0.6086, 0.1363, 0.585, 0.7673, 0.5821, 0.7572, 0.5791, 0.7477, 0.6086, 0.1363, 0.6086, 0.1363, 0.5194, 0.1475, 0.5942, 0.1197, 0.5942, 0.1197, 0.5194, 0.1475, 0.5214, 0.1404, 0.5801, 0.1041, 0.5214, 0.1404, 0.5664, 0.08966, 0.5801, 0.1041, 0.5942, 0.1197, 0.5214, 0.1404, 0.5203, 0.1329, 0.5397, 0.06396, 0.5214, 0.1404, 0.5203, 0.1329, 0.5269, 0.05274, 0.5397, 0.06396, 0.5203, 0.1329, 0.5144, 0.04259, 0.5269, 0.05274, 0.5203, 0.1329, 0.5161, 0.1253, 0.5144, 0.04259, 0.5144, 0.04259, 0.5161, 0.1253, 0.5022, 0.03353, 0.5022, 0.03353, 0.5161, 0.1253, 0.5092, 0.1179, 0.4903, 0.02555, 0.5092, 0.1179, 0.4997, 0.111, 0.4787, 0.01866, 0.4997, 0.111, 0.4883, 0.1049, 0.4675, 0.01284, 0.4883, 0.1049, 0.4753, 0.09985, 0.4566, 0.00811, 0.4753, 0.09985, 0.4615, 0.09616, 0.4459, 0.004459, 0.4615, 0.09616, 0.4544, 0.09486, 0.4356, 0.001891, 0.4544, 0.09486, 0.4472, 0.09395, 0.4306, 0.001012, 0.4472, 0.09395, 0.4257, 0.0004044, 0.4306, 0.001012, 0.4356, 0.001891, 0.4472, 0.09395, 0.5022, 0.03353, 0.5092, 0.1179, 0.4903, 0.02555, 0.4903, 0.02555, 0.4997, 0.111, 0.4787, 0.01866, 0.4787, 0.01866, 0.4883, 0.1049, 0.4675, 0.01284, 0.4675, 0.01284, 0.4753, 0.09985, 0.4566, 0.00811, 0.4566, 0.00811, 0.4615, 0.09616, 0.4459, 0.004459, 0.4459, 0.004459, 0.4544, 0.09486, 0.4356, 0.001891, 0.4472, 0.09395, 0.4402, 0.09344, 0.4257, 0.0004044, 0.4257, 0.0004044, 0.4402, 0.09344, 0.4208, 6.693e-05, 0.4208, 6.693e-05, 0.4402, 0.09344, 0.4332, 0.09333, 0.416, 0.0, 0.4332, 0.09333, 0.4113, 0.0002036, 0.416, 0.0, 0.4208, 6.693e-05, 0.4332, 0.09333, 0.4332, 0.09333, 0.4264, 0.09361, 0.4113, 0.0002036, 0.4113, 0.0002036, 0.4264, 0.09361, 0.4066, 0.0006777, 0.4066, 0.0006777, 0.4264, 0.09361, 0.4198, 0.09429, 0.4021, 0.001422, 0.4198, 0.09429, 0.3976, 0.002437, 0.4021, 0.001422, 0.4066, 0.0006777, 0.4198, 0.09429, 0.4198, 0.09429, 0.4136, 0.09535, 0.3976, 0.002437, 0.3976, 0.002437, 0.4136, 0.09535, 0.3889, 0.005279, 0.3889, 0.005279, 0.4136, 0.09535, 0.4076, 0.09677, 0.3805, 0.009203, 0.4076, 0.09677, 0.3969, 0.1007, 0.3724, 0.01421, 0.3969, 0.1007, 0.3881, 0.1058, 0.3646, 0.0203, 0.3881, 0.1058, 0.3813, 0.1119, 0.3572, 0.02747, 0.3813, 0.1119, 0.377, 0.1187, 0.35, 0.03572, 0.377, 0.1187, 0.3752, 0.1261, 0.3432, 0.04505, 0.3752, 0.1261, 0.3367, 0.05547, 0.3432, 0.04505, 0.35, 0.03572, 0.3752, 0.1261, 0.3889, 0.005279, 0.4076, 0.09677, 0.3805, 0.009203, 0.3805, 0.009203, 0.3969, 0.1007, 0.3724, 0.01421, 0.3724, 0.01421, 0.3881, 0.1058, 0.3646, 0.0203, 0.3646, 0.0203, 0.3813, 0.1119, 0.3572, 0.02747, 0.3572, 0.02747, 0.377, 0.1187, 0.35, 0.03572, 0.3752, 0.1261, 0.3759, 0.1336, 0.3367, 0.05547, 0.3367, 0.05547, 0.3759, 0.1336, 0.3305, 0.06697, 0.3305, 0.06697, 0.3759, 0.1336, 0.3246, 0.07955, 0.3246, 0.07955, 0.3759, 0.1336, 0.3191, 0.09321, 0.3191, 0.09321, 0.3759, 0.1336, 0.3139, 0.108, 0.3139, 0.108, 0.3759, 0.1336, 0.3792, 0.141, 0.3089, 0.1238, 0.3792, 0.141, 0.3043, 0.1407, 0.3089, 0.1238, 0.3139, 0.108, 0.3792, 0.141, 0.3792, 0.141, 0.385, 0.1481, 0.3043, 0.1407, 0.3043, 0.1407, 0.385, 0.1481, 0.5414, 0.731, 0.5416, 0.739, 0.3043, 0.1407, 0.5414, 0.731, 0.5416, 0.739, 0.5421, 0.7478, 0.3043, 0.1407, 0.3043, 0.1407, 0.5421, 0.7478, 0.5429, 0.7573, 0.544, 0.7674, 0.3043, 0.1407, 0.5429, 0.7573, 0.544, 0.7674, 0.5454, 0.778, 0.3043, 0.1407, 0.3043, 0.1407, 0.5454, 0.778, 0.5471, 0.7891, 0.5512, 0.8123, 0.3043, 0.1407, 0.5471, 0.7891, 0.5512, 0.8123, 0.5563, 0.8361, 0.3043, 0.1407, 0.3043, 0.1407, 0.5563, 0.8361, 0.562, 0.8594, 0.5651, 0.8706, 0.3043, 0.1407, 0.562, 0.8594, 0.5651, 0.8706, 0.5682, 0.8813, 0.3043, 0.1407, 0.3043, 0.1407, 0.5682, 0.8813, 0.5714, 0.8914, 0.5746, 0.9009, 0.3043, 0.1407, 0.5714, 0.8914, 0.5746, 0.9009, 0.6086, 1.0, 0.3043, 0.1407, 0.5746, 0.9009, 0.5777, 0.9095, 0.6086, 1.0, 0.6086, 1.0, 0.5777, 0.9095, 0.5809, 0.9172, 0.5839, 0.9239, 0.6086, 1.0, 0.5809, 0.9172, 0.5839, 0.9239, 0.5869, 0.9295, 0.6086, 1.0, 0.6086, 1.0, 0.5869, 0.9295, 0.5897, 0.9339, 0.5923, 0.9371, 0.6086, 1.0, 0.5897, 0.9339, 0.5923, 0.9371, 0.5948, 0.939, 0.6086, 1.0, 0.6086, 1.0, 0.5948, 0.939, 0.5953, 0.9393, 0.5959, 0.9395, 0.6086, 1.0, 0.5953, 0.9393, 0.5959, 0.9395, 0.5962, 0.9396, 0.6086, 1.0, 0.6086, 1.0, 0.5962, 0.9396, 0.5964, 0.9396, 0.5967, 0.9397, 0.6086, 1.0, 0.5964, 0.9396, 0.5967, 0.9397, 0.5969, 0.9397, 0.6086, 1.0, 0.6086, 1.0, 0.5969, 0.9397, 0.597, 0.9397, 0.5971, 0.9397, 0.6086, 1.0, 0.597, 0.9397, 0.5971, 0.9397, 0.5972, 0.9397, 0.6086, 1.0, 0.6086, 1.0, 0.5972, 0.9397, 0.5975, 0.9396, 0.5978, 0.9396, 0.6086, 1.0, 0.5975, 0.9396, 0.5978, 0.9396, 0.598, 0.9395, 0.6086, 1.0, 0.6086, 1.0, 0.598, 0.9395, 0.5985, 0.9393, 0.599, 0.939, 0.6086, 1.0, 0.5985, 0.9393, 0.599, 0.939, 0.6007, 0.9371, 0.6086, 1.0, 0.6086, 1.0, 0.6007, 0.9371, 0.6022, 0.9338, 0.6034, 0.9294, 0.6086, 1.0, 0.6022, 0.9338, 0.6034, 0.9294, 0.6043, 0.9238, 0.6086, 1.0, 0.6086, 1.0, 0.6043, 0.9238, 0.6049, 0.9171, 0.6052, 0.9094, 0.6086, 1.0, 0.6049, 0.9171, 0.6052, 0.9094, 0.6052, 0.9008, 0.6086, 1.0, 0.6086, 1.0, 0.6052, 0.9008, 0.6049, 0.8914, 0.6086, 0.1363, 0.6049, 0.8914, 0.6044, 0.8812, 0.6035, 0.8705, 0.6086, 0.1363, 0.6044, 0.8812, 0.6035, 0.8705, 0.6024, 0.8593, 0.6086, 0.1363, 0.6086, 0.1363, 0.6024, 0.8593, 0.5993, 0.836, 0.5953, 0.8122, 0.6086, 0.1363, 0.5993, 0.836, 0.5953, 0.8122, 0.5905, 0.7891, 0.6086, 0.1363, 0.6086, 0.1363, 0.5905, 0.7891, 0.5878, 0.7779, 0.585, 0.7673, 0.6086, 0.1363, 0.5878, 0.7779, 0.3932, 0.1545, 0.542, 0.7175, 0.385, 0.1481, 0.3932, 0.1545, 0.5427, 0.712, 0.542, 0.7175, 0.3932, 0.1545, 0.4034, 0.1601, 0.5427, 0.712, 0.5427, 0.712, 0.4034, 0.1601, 0.5438, 0.7076, 0.6086, 1.0, 0.6049, 0.8914, 0.6086, 0.1363, 0.5515, 0.6996, 0.5512, 0.6995, 0.4502, 0.1703, 0.4502, 0.1703, 0.5512, 0.6995, 0.5509, 0.6995, 0.5506, 0.6995, 0.4502, 0.1703, 0.5509, 0.6995, 0.5506, 0.6995, 0.5503, 0.6995, 0.4502, 0.1703, 0.542, 0.7175, 0.5415, 0.7238, 0.385, 0.1481, 0.385, 0.1481, 0.5415, 0.7238, 0.5414, 0.731, 0.5397, 0.06396, 0.5529, 0.07627, 0.5214, 0.1404, 0.5214, 0.1404, 0.5529, 0.07627, 0.5664, 0.08966, 0.08886, 0.8455, 0.2384, 0.288, 0.09911, 0.8399, 0.08886, 0.8455, 0.2377, 0.2825, 0.2384, 0.288, 0.08886, 0.8455, 0.0807, 0.8519, 0.2377, 0.2825, 0.2377, 0.2825, 0.0807, 0.8519, 0.2372, 0.2762, 0.2372, 0.2762, 0.0807, 0.8519, 0.2371, 0.269, 0.2371, 0.269, 0.0807, 0.8519, 0.0, 0.8593, 0.2373, 0.261, 0.0, 0.8593, 0.2378, 0.2522, 0.2373, 0.261, 0.2371, 0.269, 0.0, 0.8593, 0.0807, 0.8519, 0.07489, 0.859, 0.0, 0.8593, 0.0, 0.8593, 0.07489, 0.859, 0.004607, 0.8762, 0.004607, 0.8762, 0.07489, 0.859, 0.00953, 0.892, 0.00953, 0.892, 0.07489, 0.859, 0.07157, 0.8664, 0.01477, 0.9068, 0.07157, 0.8664, 0.02033, 0.9205, 0.01477, 0.9068, 0.00953, 0.892, 0.07157, 0.8664, 0.07084, 0.8739, 0.03239, 0.9445, 0.07157, 0.8664, 0.07084, 0.8739, 0.03889, 0.9549, 0.03239, 0.9445, 0.07084, 0.8739, 0.04571, 0.9643, 0.03889, 0.9549, 0.07084, 0.8739, 0.07268, 0.8813, 0.04571, 0.9643, 0.04571, 0.9643, 0.07268, 0.8813, 0.05285, 0.9725, 0.05285, 0.9725, 0.07268, 0.8813, 0.07703, 0.8881, 0.0603, 0.9797, 0.07703, 0.8881, 0.08373, 0.8942, 0.06807, 0.9858, 0.08373, 0.8942, 0.09258, 0.8993, 0.07616, 0.9908, 0.09258, 0.8993, 0.1033, 0.9032, 0.08456, 0.9947, 0.1033, 0.9032, 0.1092, 0.9047, 0.09328, 0.9976, 0.1092, 0.9047, 0.1155, 0.9057, 0.09776, 0.9986, 0.1155, 0.9057, 0.1023, 0.9993, 0.09776, 0.9986, 0.09328, 0.9976, 0.1155, 0.9057, 0.05285, 0.9725, 0.07703, 0.8881, 0.0603, 0.9797, 0.0603, 0.9797, 0.08373, 0.8942, 0.06807, 0.9858, 0.06807, 0.9858, 0.09258, 0.8993, 0.07616, 0.9908, 0.07616, 0.9908, 0.1033, 0.9032, 0.08456, 0.9947, 0.08456, 0.9947, 0.1092, 0.9047, 0.09328, 0.9976, 0.1155, 0.9057, 0.1221, 0.9064, 0.1023, 0.9993, 0.1023, 0.9993, 0.1221, 0.9064, 0.107, 0.9998, 0.107, 0.9998, 0.1221, 0.9064, 0.1289, 0.9067, 0.1117, 1.0, 0.1289, 0.9067, 0.1165, 0.9999, 0.1117, 1.0, 0.107, 0.9998, 0.1289, 0.9067, 0.1289, 0.9067, 0.1358, 0.9066, 0.1165, 0.9999, 0.1165, 0.9999, 0.1358, 0.9066, 0.1213, 0.9996, 0.1213, 0.9996, 0.1358, 0.9066, 0.1429, 0.906, 0.1263, 0.999, 0.1429, 0.906, 0.1313, 0.9981, 0.1263, 0.999, 0.1213, 0.9996, 0.1429, 0.906, 0.1429, 0.906, 0.15, 0.9051, 0.1313, 0.9981, 0.1313, 0.9981, 0.15, 0.9051, 0.1416, 0.9955, 0.1416, 0.9955, 0.15, 0.9051, 0.1571, 0.9038, 0.1522, 0.9919, 0.1571, 0.9038, 0.171, 0.9002, 0.1632, 0.9872, 0.171, 0.9002, 0.184, 0.8951, 0.1744, 0.9813, 0.184, 0.8951, 0.1954, 0.889, 0.186, 0.9744, 0.1954, 0.889, 0.2048, 0.8821, 0.1979, 0.9665, 0.2048, 0.8821, 0.2118, 0.8747, 0.2101, 0.9574, 0.2118, 0.8747, 0.2159, 0.8671, 0.2226, 0.9473, 0.2159, 0.8671, 0.2354, 0.936, 0.2226, 0.9473, 0.2101, 0.9574, 0.2159, 0.8671, 0.1416, 0.9955, 0.1571, 0.9038, 0.1522, 0.9919, 0.1522, 0.9919, 0.171, 0.9002, 0.1632, 0.9872, 0.1632, 0.9872, 0.184, 0.8951, 0.1744, 0.9813, 0.1744, 0.9813, 0.1954, 0.889, 0.186, 0.9744, 0.186, 0.9744, 0.2048, 0.8821, 0.1979, 0.9665, 0.1979, 0.9665, 0.2118, 0.8747, 0.2101, 0.9574, 0.2159, 0.8671, 0.2171, 0.8596, 0.2354, 0.936, 0.2354, 0.936, 0.2171, 0.8596, 0.2486, 0.9237, 0.2486, 0.9237, 0.2171, 0.8596, 0.262, 0.9103, 0.262, 0.9103, 0.2171, 0.8596, 0.2758, 0.8959, 0.2758, 0.8959, 0.2171, 0.8596, 0.2899, 0.8803, 0.2899, 0.8803, 0.2171, 0.8596, 0.2151, 0.8525, 0.3043, 0.8637, 0.2151, 0.8525, 0.2747, 0.2523, 0.2777, 0.2428, 0.3043, 0.8637, 0.2747, 0.2523, 0.2777, 0.2428, 0.2807, 0.2327, 0.3043, 0.8637, 0.3043, 0.8637, 0.2807, 0.2327, 0.2835, 0.2221, 0.2861, 0.2109, 0.3043, 0.8637, 0.2835, 0.2221, 0.2861, 0.2109, 0.291, 0.1878, 0.3043, 0.8637, 0.3043, 0.8637, 0.291, 0.1878, 0.295, 0.164, 0.2981, 0.1407, 0.3043, 0.8637, 0.295, 0.164, 0.2981, 0.1407, 0.2992, 0.1295, 0.3043, 0.8637, 0.3043, 0.8637, 0.2992, 0.1295, 0.3001, 0.1188, 0.3006, 0.1086, 0.3043, 0.8637, 0.3001, 0.1188, 0.3006, 0.1086, 0.3043, 0.0, 0.3043, 0.8637, 0.3006, 0.1086, 0.3009, 0.0992, 0.3043, 0.0, 0.3043, 0.0, 0.3009, 0.0992, 0.3009, 0.09059, 0.3006, 0.08288, 0.3043, 0.0, 0.3009, 0.09059, 0.3006, 0.08288, 0.3, 0.07619, 0.3043, 0.0, 0.3043, 0.0, 0.3, 0.07619, 0.2991, 0.07059, 0.2979, 0.06615, 0.3043, 0.0, 0.2991, 0.07059, 0.2979, 0.06615, 0.2964, 0.06294, 0.3043, 0.0, 0.3043, 0.0, 0.2964, 0.06294, 0.2947, 0.06099, 0.2942, 0.0607, 0.3043, 0.0, 0.2947, 0.06099, 0.2942, 0.0607, 0.2937, 0.0605, 0.3043, 0.0, 0.3043, 0.0, 0.2937, 0.0605, 0.2934, 0.06043, 0.2932, 0.06038, 0.3043, 0.0, 0.2934, 0.06043, 0.2932, 0.06038, 0.2929, 0.06034, 0.3043, 0.0, 0.3043, 0.0, 0.2929, 0.06034, 0.2928, 0.06034, 0.2927, 0.06033, 0.3043, 0.0, 0.2928, 0.06034, 0.2927, 0.06033, 0.2925, 0.06034, 0.3043, 0.0, 0.3043, 0.0, 0.2925, 0.06034, 0.2924, 0.06034, 0.2921, 0.06037, 0.3043, 0.0, 0.2924, 0.06034, 0.2921, 0.06037, 0.2919, 0.06042, 0.3043, 0.0, 0.3043, 0.0, 0.2919, 0.06042, 0.2916, 0.06049, 0.291, 0.0607, 0.3043, 0.0, 0.2916, 0.06049, 0.291, 0.0607, 0.2904, 0.06098, 0.3043, 0.0, 0.3043, 0.0, 0.2904, 0.06098, 0.288, 0.06292, 0.2854, 0.06612, 0.3043, 0.0, 0.288, 0.06292, 0.2854, 0.06612, 0.2825, 0.07055, 0.3043, 0.0, 0.3043, 0.0, 0.2825, 0.07055, 0.2796, 0.07614, 0.2766, 0.08282, 0.3043, 0.0, 0.2796, 0.07614, 0.2766, 0.08282, 0.2734, 0.09052, 0.3043, 0.0, 0.3043, 0.0, 0.2734, 0.09052, 0.2702, 0.09913, 0.0, 0.8593, 0.2702, 0.09913, 0.267, 0.1086, 0.2639, 0.1187, 0.0, 0.8593, 0.267, 0.1086, 0.2639, 0.1187, 0.2607, 0.1294, 0.0, 0.8593, 0.0, 0.8593, 0.2607, 0.1294, 0.2577, 0.1406, 0.252, 0.1639, 0.0, 0.8593, 0.2577, 0.1406, 0.252, 0.1639, 0.2469, 0.1877, 0.0, 0.8593, 0.0, 0.8593, 0.2469, 0.1877, 0.2428, 0.2109, 0.2411, 0.222, 0.0, 0.8593, 0.2428, 0.2109, 0.2411, 0.222, 0.2397, 0.2326, 0.0, 0.8593, 0.0, 0.8593, 0.2397, 0.2326, 0.2386, 0.2427, 0.2378, 0.2522, 0.0, 0.8593, 0.2386, 0.2427, 0.2747, 0.2523, 0.2151, 0.8525, 0.2717, 0.2611, 0.2717, 0.2611, 0.2151, 0.8525, 0.2102, 0.846, 0.2686, 0.2691, 0.2102, 0.846, 0.2655, 0.2763, 0.2686, 0.2691, 0.2717, 0.2611, 0.2102, 0.846, 0.2102, 0.846, 0.2025, 0.8404, 0.2655, 0.2763, 0.2655, 0.2763, 0.2025, 0.8404, 0.2625, 0.2826, 0.2625, 0.2826, 0.2025, 0.8404, 0.1925, 0.8358, 0.2595, 0.288, 0.1925, 0.8358, 0.2565, 0.2925, 0.2595, 0.288, 0.2625, 0.2826, 0.1925, 0.8358, 0.1925, 0.8358, 0.1806, 0.8324, 0.2565, 0.2925, 0.2565, 0.2925, 0.1806, 0.8324, 0.2537, 0.296, 0.2537, 0.296, 0.1806, 0.8324, 0.1741, 0.8312, 0.1673, 0.8303, 0.2537, 0.296, 0.1741, 0.8312, 0.1673, 0.8303, 0.2511, 0.2985, 0.2537, 0.296, 0.1673, 0.8303, 0.1602, 0.8297, 0.2511, 0.2985, 0.2511, 0.2985, 0.1602, 0.8297, 0.2486, 0.3, 0.2486, 0.3, 0.1602, 0.8297, 0.1531, 0.8295, 0.248, 0.3002, 0.1531, 0.8295, 0.2474, 0.3004, 0.248, 0.3002, 0.2486, 0.3, 0.1531, 0.8295, 0.2474, 0.3004, 0.1531, 0.8295, 0.2471, 0.3004, 0.2471, 0.3004, 0.1531, 0.8295, 0.1459, 0.8297, 0.2469, 0.3005, 0.1459, 0.8297, 0.2466, 0.3005, 0.2469, 0.3005, 0.2471, 0.3004, 0.1459, 0.8297, 0.1386, 0.8301, 0.2455, 0.3004, 0.1459, 0.8297, 0.1386, 0.8301, 0.2452, 0.3004, 0.2455, 0.3004, 0.1386, 0.8301, 0.2447, 0.3002, 0.2452, 0.3004, 0.1386, 0.8301, 0.2442, 0.3, 0.2447, 0.3002, 0.1386, 0.8301, 0.1315, 0.831, 0.2442, 0.3, 0.2442, 0.3, 0.1315, 0.831, 0.2424, 0.2985, 0.2424, 0.2985, 0.1315, 0.831, 0.1245, 0.8321, 0.2408, 0.2959, 0.1245, 0.8321, 0.1111, 0.8354, 0.2394, 0.2924, 0.1111, 0.8354, 0.09911, 0.8399, 0.2384, 0.288, 0.2394, 0.2924, 0.09911, 0.8399, 0.2424, 0.2985, 0.1245, 0.8321, 0.2408, 0.2959, 0.2408, 0.2959, 0.1111, 0.8354, 0.2394, 0.2924, 0.3043, 0.0, 0.2702, 0.09913, 0.0, 0.8593, 0.2455, 0.3004, 0.2458, 0.3005, 0.1459, 0.8297, 0.1459, 0.8297, 0.2458, 0.3005, 0.246, 0.3005, 0.2463, 0.3005, 0.1459, 0.8297, 0.246, 0.3005, 0.2463, 0.3005, 0.2466, 0.3005, 0.1459, 0.8297, 0.3043, 0.8637, 0.2899, 0.8803, 0.2151, 0.8525, 0.03239, 0.9445, 0.0262, 0.933, 0.07157, 0.8664, 0.07157, 0.8664, 0.0262, 0.933, 0.02033, 0.9205])
me_needle.materials.append(mat_material_001)
me_needle.use_remesh_preserve_volume = False
me_needle.use_remesh_preserve_attributes = False
me_needle.use_mirror_vertex_groups = False
me_needle.update()

# ---- objects
ob_needle = bpy.data.objects.new('Needle', me_needle)

# ---- transforms, parenting, visibility, modifiers, constraints
ob_needle.location = (0.0, 0.0, 0.0)
ob_needle.lineart.crease_threshold = 0.0

# ---- collection membership
col_collection_1.objects.link(ob_needle)

# ---- scene / render settings (as saved in the file)
scene.frame_start = 1; scene.frame_end = 250; scene.frame_set(1)
scene.render.engine = 'BLENDER_EEVEE_NEXT'
scene.render.resolution_percentage = 50
scene.render.dither_intensity = 0.0
scene.cycles.use_denoising = False
scene.cycles.samples = 10
scene.cycles.sampling_pattern = 'TABULATED_SOBOL'
scene.cycles.light_sampling_threshold = 0.0
scene.cycles.use_adaptive_sampling = False
scene.cycles.use_light_tree = False
scene.cycles.blur_glossy = 0.0
scene.cycles.pixel_filter_type = 'GAUSSIAN'
scene.cycles.sample_clamp_indirect = 0.0
scene.view_settings.view_transform = 'Standard'
bpy.context.view_layer.update()

# ---- added for rendering (the .blend has no active camera and no usable light): camera, sun
cam_auto = bpy.data.cameras.new('AutoCamera')
cam_auto.lens = 50.0
cam_auto.sensor_width = 36.0
cam_auto.clip_end = 1000.0
ob_auto_camera = bpy.data.objects.new('AutoCamera', cam_auto)
scene.collection.objects.link(ob_auto_camera)
ob_auto_camera.location = (3.84276, -3.28796, 2.08952)
ob_auto_camera.rotation_euler = (1.09748, -7.21219e-08, 0.694738)
scene.camera = ob_auto_camera
light_auto_sun = bpy.data.lights.new('AutoSun', 'SUN')
light_auto_sun.energy = 3.0
light_auto_sun.angle = 0.0523599
ob_auto_sun = bpy.data.objects.new('AutoSun', light_auto_sun)
scene.collection.objects.link(ob_auto_sun)
ob_auto_sun.rotation_euler = (0.872665, 0.174533, 0.523599)
bpy.context.view_layer.update()
